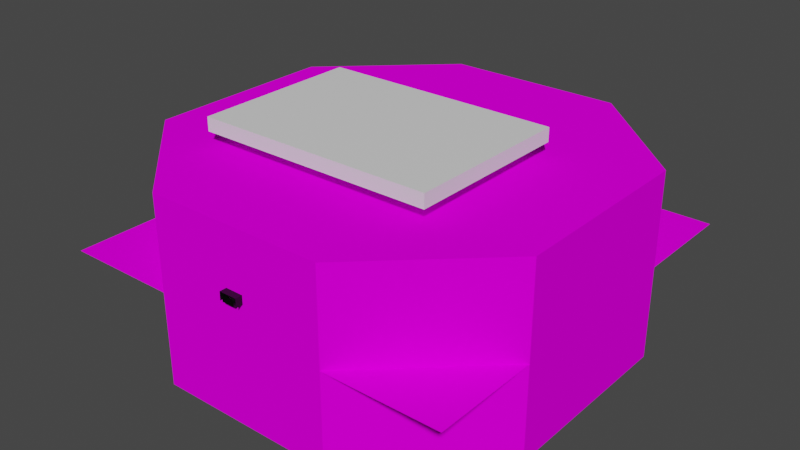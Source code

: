 # Source: C12L1.blend  (saved by Blender 3.5.10; exported with 4.5.12 LTS)
import bpy
from mathutils import Matrix  # noqa: F401  (used for matrix-valued properties, if any)

bpy.ops.wm.read_factory_settings(use_empty=True)
scene = bpy.context.scene
scene.name = 'Scene'

# ---- collections
col_collection = bpy.data.collections.new('Collection'); scene.collection.children.link(col_collection)

# ---- images (referenced by path relative to the original .blend; pixels are not part of the script)
import os
ASSET_DIR = os.environ.get("B2B_ASSET_DIR", "")  # directory of the original .blend (textures are referenced by path, not embedded)
HERE = os.path.dirname(os.path.abspath(__file__))  # packed textures are extracted next to this script under _unpacked/

def load_image(name, relpath, width, height, colorspace="sRGB"):
    """Load a texture the original file referenced (path relative to the .blend, or extracted next to this script)."""
    p = next((c for c in (os.path.join(HERE, relpath), os.path.join(ASSET_DIR, relpath)) if relpath and os.path.exists(c)), "")
    if p:
        img = bpy.data.images.load(p, check_existing=True)
        img.name = name
    else:  # same state as the original file: an image datablock whose file is absent (Cycles renders it pink)
        img = bpy.data.images.new(name, width, height)
        img.source = "FILE"
        img.filepath = "//" + (relpath or name)
    img.colorspace_settings.name = colorspace
    return img
img_tx_concrete_floor_png = load_image('tx_concrete_floor.png', 'tx_concrete_floor.png', 1024, 1024, 'sRGB')
img_basaltkit_1_png = load_image('basaltkit_1.png', 'BasaltKit/basaltkit_1.png', 1024, 1024, 'sRGB')
img_basaltkit_2_png = load_image('basaltkit_2.png', 'BasaltKit/basaltkit_2.png', 1024, 1024, 'sRGB')
img_tx_basaltfloor_png = load_image('tx_basaltfloor.png', 'tx_basaltfloor.png', 1024, 1024, 'sRGB')
img_tx_grayplank_flooring_200_png = load_image('tx_grayplank_flooring_200.png', 'tx_grayplank_flooring_200.png', 1024, 1024, 'sRGB')
img_basaltkit_4_png = load_image('basaltKit_4.png', 'BasaltKit/basaltKit_4.png', 1024, 1024, 'sRGB')

# ---- materials (node trees are filled in below, after node groups)
mat_uv_concrete = bpy.data.materials.new('uv_concrete')
mat_uv_concrete.use_transparent_shadow = False
mat_uv_basaltkit_1 = bpy.data.materials.new('uv_basaltkit_1')
mat_uv_basaltkit_1.use_transparent_shadow = False
mat_ef_sky = bpy.data.materials.new('ef_sky')
mat_ef_sky.use_transparent_shadow = False
mat_uv_basaltkit_2 = bpy.data.materials.new('uv_basaltkit_2')
mat_uv_basaltkit_2.use_transparent_shadow = False
mat_uv_flagstones_c12 = bpy.data.materials.new('uv_flagstones_c12')
mat_uv_flagstones_c12.use_transparent_shadow = False
mat_uv_planks_c12 = bpy.data.materials.new('uv_planks_c12')
mat_uv_planks_c12.use_transparent_shadow = False
mat_uv_basaltkit_4 = bpy.data.materials.new('uv_basaltkit_4')
mat_uv_basaltkit_4.use_transparent_shadow = False

# ---- node groups
ng_auto_smooth = bpy.data.node_groups.new('Auto Smooth', 'GeometryNodeTree')
_s = ng_auto_smooth.interface.new_socket(name='Geometry', in_out='OUTPUT', socket_type='NodeSocketGeometry')
_s = ng_auto_smooth.interface.new_socket(name='Geometry', in_out='INPUT', socket_type='NodeSocketGeometry')
_s = ng_auto_smooth.interface.new_socket(name='Angle', in_out='INPUT', socket_type='NodeSocketFloat')
_s.subtype = 'ANGLE'
_s.min_value = 0.0
_s.max_value = 3.142
ng_auto_smooth.is_modifier = True
_N = ng_auto_smooth.nodes; _L = ng_auto_smooth.links
n0 = _N.new('NodeGroupOutput'); n0.name = 'Group Output'; n0.location = (480, -100)
n1 = _N.new('NodeGroupInput'); n1.name = 'Group Input'; n1.location = (-420, -300)
n2 = _N.new('NodeGroupInput'); n2.name = 'Group Input.001'; n2.location = (-60, -100)
n3 = _N.new('GeometryNodeSetShadeSmooth'); n3.name = 'Set Shade Smooth'; n3.location = (120, -100)
n3.domain = 'EDGE'
n4 = _N.new('GeometryNodeSetShadeSmooth'); n4.name = 'Set Shade Smooth.001'; n4.location = (300, -100)
n5 = _N.new('GeometryNodeInputMeshEdgeAngle'); n5.name = 'Edge Angle'; n5.location = (-420, -220)
n6 = _N.new('GeometryNodeInputEdgeSmooth'); n6.name = 'Is Edge Smooth'; n6.location = (-60, -160)
n7 = _N.new('GeometryNodeInputShadeSmooth'); n7.name = 'Is Face Smooth'; n7.location = (-240, -340)
n8 = _N.new('FunctionNodeBooleanMath'); n8.name = 'Boolean Math'; n8.location = (-60, -220)
n9 = _N.new('FunctionNodeCompare'); n9.name = 'Compare'; n9.location = (-240, -180)
n9.operation = 'LESS_EQUAL'
_L.new(n5.outputs[0], n9.inputs[0])
_L.new(n4.outputs[0], n0.inputs[0])
_L.new(n1.outputs[1], n9.inputs[1])
_L.new(n9.outputs[0], n8.inputs[0])
_L.new(n7.outputs[0], n8.inputs[1])
_L.new(n2.outputs[0], n3.inputs[0])
_L.new(n6.outputs[0], n3.inputs[1])
_L.new(n3.outputs[0], n4.inputs[0])
_L.new(n8.outputs[0], n3.inputs[2])
n0.is_active_output = True

# ---- material node trees
mat_uv_concrete.use_nodes = True; mat_uv_concrete.node_tree.nodes.clear()
_N = mat_uv_concrete.node_tree.nodes; _L = mat_uv_concrete.node_tree.links
n0 = _N.new('ShaderNodeBsdfPrincipled'); n0.name = 'Principled BSDF'; n0.location = (29, 300)
n0.distribution = 'GGX'
n0.subsurface_method = 'RANDOM_WALK_SKIN'
n0.inputs[3].default_value = 1.45
n0.inputs[27].default_value = (0.0, 0.0, 0.0, 1.0)
n0.inputs[28].default_value = 1.0
n1 = _N.new('ShaderNodeOutputMaterial'); n1.name = 'Material Output'; n1.location = (319, 300)
n2 = _N.new('ShaderNodeTexImage'); n2.name = 'Image Texture'; n2.location = (-503, 91)
n2.image = img_tx_concrete_floor_png
n3 = _N.new('ShaderNodeVectorMath'); n3.name = 'Vector Math'; n3.location = (-191, 277)
n3.operation = 'MULTIPLY'
_L.new(n0.outputs[0], n1.inputs[0])
_L.new(n3.outputs[0], n0.inputs[0])
_L.new(n2.outputs[0], n3.inputs[1])
n1.is_active_output = True
mat_uv_basaltkit_1.use_nodes = True; mat_uv_basaltkit_1.node_tree.nodes.clear()
_N = mat_uv_basaltkit_1.node_tree.nodes; _L = mat_uv_basaltkit_1.node_tree.links
n0 = _N.new('ShaderNodeBsdfPrincipled'); n0.name = 'Principled BSDF'; n0.location = (29, 300)
n0.distribution = 'GGX'
n0.subsurface_method = 'RANDOM_WALK_SKIN'
n0.inputs[3].default_value = 1.45
n0.inputs[13].default_value = 0.0
n0.inputs[27].default_value = (0.0, 0.0, 0.0, 1.0)
n0.inputs[28].default_value = 1.0
n1 = _N.new('ShaderNodeOutputMaterial'); n1.name = 'Material Output'; n1.location = (319, 300)
n2 = _N.new('ShaderNodeTexImage'); n2.name = 'Image Texture'; n2.location = (-503, 91)
n2.image = img_basaltkit_1_png
_L.new(n0.outputs[0], n1.inputs[0])
_L.new(n2.outputs[0], n0.inputs[0])
n1.is_active_output = True
mat_ef_sky.use_nodes = True; mat_ef_sky.node_tree.nodes.clear()
_N = mat_ef_sky.node_tree.nodes; _L = mat_ef_sky.node_tree.links
n0 = _N.new('ShaderNodeBsdfPrincipled'); n0.name = 'Principled BSDF'; n0.location = (10, 300)
n0.distribution = 'GGX'
n0.subsurface_method = 'RANDOM_WALK_SKIN'
n0.inputs[3].default_value = 1.45
n0.inputs[27].default_value = (0.0, 0.0, 0.0, 1.0)
n0.inputs[28].default_value = 1.0
n1 = _N.new('ShaderNodeOutputMaterial'); n1.name = 'Material Output'; n1.location = (300, 300)
_L.new(n0.outputs[0], n1.inputs[0])
n1.is_active_output = True
mat_uv_basaltkit_2.use_nodes = True; mat_uv_basaltkit_2.node_tree.nodes.clear()
_N = mat_uv_basaltkit_2.node_tree.nodes; _L = mat_uv_basaltkit_2.node_tree.links
n0 = _N.new('ShaderNodeBsdfPrincipled'); n0.name = 'Principled BSDF'; n0.location = (29, 300)
n0.distribution = 'GGX'
n0.subsurface_method = 'RANDOM_WALK_SKIN'
n0.inputs[3].default_value = 1.45
n0.inputs[13].default_value = 0.0
n0.inputs[27].default_value = (0.0, 0.0, 0.0, 1.0)
n0.inputs[28].default_value = 1.0
n1 = _N.new('ShaderNodeOutputMaterial'); n1.name = 'Material Output'; n1.location = (319, 300)
n2 = _N.new('ShaderNodeTexImage'); n2.name = 'Image Texture'; n2.location = (-503, 91)
n2.image = img_basaltkit_2_png
_L.new(n0.outputs[0], n1.inputs[0])
_L.new(n2.outputs[0], n0.inputs[0])
n1.is_active_output = True
mat_uv_flagstones_c12.use_nodes = True; mat_uv_flagstones_c12.node_tree.nodes.clear()
_N = mat_uv_flagstones_c12.node_tree.nodes; _L = mat_uv_flagstones_c12.node_tree.links
n0 = _N.new('ShaderNodeBsdfPrincipled'); n0.name = 'Principled BSDF'; n0.location = (29, 300)
n0.distribution = 'GGX'
n0.subsurface_method = 'RANDOM_WALK_SKIN'
n0.inputs[3].default_value = 1.45
n0.inputs[13].default_value = 0.0
n0.inputs[27].default_value = (0.0, 0.0, 0.0, 1.0)
n0.inputs[28].default_value = 1.0
n1 = _N.new('ShaderNodeOutputMaterial'); n1.name = 'Material Output'; n1.location = (319, 300)
n2 = _N.new('ShaderNodeTexImage'); n2.name = 'Image Texture'; n2.location = (-503, 91)
n2.image = img_tx_basaltfloor_png
_L.new(n0.outputs[0], n1.inputs[0])
_L.new(n2.outputs[0], n0.inputs[0])
n1.is_active_output = True
mat_uv_planks_c12.use_nodes = True; mat_uv_planks_c12.node_tree.nodes.clear()
_N = mat_uv_planks_c12.node_tree.nodes; _L = mat_uv_planks_c12.node_tree.links
n0 = _N.new('ShaderNodeBsdfPrincipled'); n0.name = 'Principled BSDF'; n0.location = (29, 300)
n0.distribution = 'GGX'
n0.subsurface_method = 'RANDOM_WALK_SKIN'
n0.inputs[3].default_value = 1.45
n0.inputs[13].default_value = 0.0
n0.inputs[27].default_value = (0.0, 0.0, 0.0, 1.0)
n0.inputs[28].default_value = 1.0
n1 = _N.new('ShaderNodeOutputMaterial'); n1.name = 'Material Output'; n1.location = (319, 300)
n2 = _N.new('ShaderNodeTexImage'); n2.name = 'Image Texture'; n2.location = (-831, 91)
n2.image = img_tx_grayplank_flooring_200_png
n3 = _N.new('ShaderNodeVectorMath'); n3.name = 'Vector Math'; n3.location = (-401, 292)
n3.operation = 'MULTIPLY'
n4 = _N.new('ShaderNodeRGB'); n4.name = 'RGB'; n4.location = (-766, 312)
n4.outputs[0].default_value = (0.02416, 0.0185, 0.01681, 1.0)
_L.new(n0.outputs[0], n1.inputs[0])
_L.new(n3.outputs[0], n0.inputs[0])
_L.new(n2.outputs[0], n3.inputs[0])
_L.new(n4.outputs[0], n3.inputs[1])
n1.is_active_output = True
mat_uv_basaltkit_4.use_nodes = True; mat_uv_basaltkit_4.node_tree.nodes.clear()
_N = mat_uv_basaltkit_4.node_tree.nodes; _L = mat_uv_basaltkit_4.node_tree.links
n0 = _N.new('ShaderNodeBsdfPrincipled'); n0.name = 'Principled BSDF'; n0.location = (29, 300)
n0.distribution = 'GGX'
n0.subsurface_method = 'RANDOM_WALK_SKIN'
n0.inputs[3].default_value = 1.45
n0.inputs[13].default_value = 0.0
n0.inputs[27].default_value = (0.0, 0.0, 0.0, 1.0)
n0.inputs[28].default_value = 1.0
n1 = _N.new('ShaderNodeOutputMaterial'); n1.name = 'Material Output'; n1.location = (319, 300)
n2 = _N.new('ShaderNodeTexImage'); n2.name = 'Image Texture'; n2.location = (-503, 91)
n2.image = img_basaltkit_4_png
_L.new(n0.outputs[0], n1.inputs[0])
_L.new(n2.outputs[0], n0.inputs[0])
n1.is_active_output = True

# ---- world
world_world = bpy.data.worlds.new('World'); scene.world = world_world
world_world.use_nodes = True; world_world.node_tree.nodes.clear()
_N = world_world.node_tree.nodes; _L = world_world.node_tree.links
n0 = _N.new('ShaderNodeOutputWorld'); n0.name = 'World Output'; n0.location = (300, 300)
n1 = _N.new('ShaderNodeBackground'); n1.name = 'Background'; n1.location = (10, 300)
n1.inputs[0].default_value = (0.05088, 0.05088, 0.05088, 1.0)
_L.new(n1.outputs[0], n0.inputs[0])
n0.is_active_output = True
world_world.color = (0.05088, 0.05088, 0.05088)
world_world.use_sun_shadow = False
world_world.sun_shadow_jitter_overblur = 0.0

# ---- meshes
me_plane_021 = bpy.data.meshes.new('Plane.021')
me_plane_021.from_pydata([(-7.0, 8.0, 0.0), (7.0, 8.0, 0.0), (-7.0, 8.0, 4.088), (-6.464, 8.0, 6.088), (-5.0, 8.0, 7.552), (-3.0, 8.0, 8.088), (3.0, 8.0, 8.088), (5.0, 8.0, 7.552), (6.464, 8.0, 6.088), (7.0, 8.0, 4.088), (-7.0, 0.0, 0.0), (7.0, 0.0, 0.0), (-7.0, 0.0, 4.088), (-6.464, 0.0, 6.088), (-5.0, 0.0, 7.552), (-3.0, -7.629e-06, 8.088), (3.0, 0.0, 8.088), (5.0, 0.0, 7.552), (6.464, 0.0, 6.088), (7.0, 0.0, 4.088), (-10.0, 8.0, 0.0), (10.0, 8.0, 0.0), (-10.0, 8.0, 9.552), (10.0, 8.0, 9.552), (-10.0, 0.0, 0.0), (10.0, 0.0, 0.0), (-10.0, 0.0, 9.552), (10.0, 0.0, 9.552)], [], [(9, 19, 18, 8), (6, 16, 15, 5), (3, 13, 12, 2), (1, 11, 19, 9), (7, 17, 16, 6), (4, 14, 13, 3), (0, 10, 11, 1), (8, 18, 17, 7), (5, 15, 14, 4), (2, 12, 10, 0), (9, 21, 1), (9, 8, 21), (2, 20, 3), (2, 0, 20), (22, 3, 20), (8, 23, 21), (22, 4, 3), (7, 23, 8), (22, 5, 4), (6, 23, 7), (22, 6, 5), (22, 23, 6), (23, 22, 26, 27), (21, 23, 27, 25), (22, 20, 24, 26)])
me_plane_021.polygons.foreach_set('use_smooth', [1, 1, 1, 1, 1, 1, 1, 1, 1, 1, 0, 0, 0, 0, 0, 0, 0, 0, 0, 0, 0, 0, 0, 0, 0])
_uv = me_plane_021.uv_layers.new(name='UVMap')
_uv.uv.foreach_set('vector', [2.357, -0.2181, -5.643, -0.2181, -5.643, 1.782, 2.357, 1.782, 3.583, 2.357, 3.583, -5.643, -2.417, -5.643, -2.417, 2.357, 2.357, 1.782, -5.643, 1.782, -5.643, -0.2181, 2.357, -0.2181, 2.357, -4.306, -5.643, -4.306, -5.643, -0.2181, 2.357, -0.2181, 5.583, 2.357, 5.583, -5.643, 3.583, -5.643, 3.583, 2.357, 2.357, 3.246, -5.643, 3.246, -5.643, 1.782, 2.357, 1.782, -6.417, 2.357, -6.417, -5.643, 7.583, -5.643, 7.583, 2.357, 7.047, 2.357, 7.047, -5.643, 5.583, -5.643, 5.583, 2.357, -2.417, 2.357, -2.417, -5.643, -4.417, -5.643, -4.417, 2.357, 2.357, -0.2181, -5.643, -0.2181, -5.643, -4.306, 2.357, -4.306, 7.583, -0.2181, 10.58, -4.306, 7.583, -4.306, 7.583, -0.2181, 7.047, 1.782, 10.58, -4.306, -6.417, -0.2181, -9.417, -4.306, -5.881, 1.782, -6.417, -0.2181, -6.417, -4.306, -9.417, -4.306, -9.417, 5.246, -5.881, 1.782, -9.417, -4.306, 7.047, 1.782, 10.58, 5.246, 10.58, -4.306, -9.417, 5.246, -4.417, 3.246, -5.881, 1.782, 5.583, 3.246, 10.58, 5.246, 7.047, 1.782, -9.417, 5.246, -2.417, 3.782, -4.417, 3.246, 3.583, 3.782, 10.58, 5.246, 5.583, 3.246, -9.417, 5.246, 3.583, 3.782, -2.417, 3.782, -9.417, 5.246, 10.58, 5.246, 3.583, 3.782, 10.58, 2.357, -9.417, 2.357, -9.417, -5.643, 10.58, -5.643, 2.357, -4.306, 2.357, 5.246, -5.643, 5.246, -5.643, -4.306, 2.357, 5.246, 2.357, -4.306, -5.643, -4.306, -5.643, 5.246])
_ca = me_plane_021.color_attributes.new('Attribute', 'BYTE_COLOR', 'CORNER')
_ca.data.foreach_set('color', [1.0, 1.0, 1.0, 1.0, 1.0, 1.0, 1.0, 1.0, 1.0, 1.0, 1.0, 1.0, 1.0, 1.0, 1.0, 1.0, 1.0, 1.0, 1.0, 1.0, 1.0, 1.0, 1.0, 1.0, 1.0, 1.0, 1.0, 1.0, 1.0, 1.0, 1.0, 1.0, 1.0, 1.0, 1.0, 1.0, 1.0, 1.0, 1.0, 1.0, 1.0, 1.0, 1.0, 1.0, 1.0, 1.0, 1.0, 1.0, 1.0, 1.0, 1.0, 1.0, 1.0, 1.0, 1.0, 1.0, 1.0, 1.0, 1.0, 1.0, 1.0, 1.0, 1.0, 1.0, 1.0, 1.0, 1.0, 1.0, 1.0, 1.0, 1.0, 1.0, 1.0, 1.0, 1.0, 1.0, 1.0, 1.0, 1.0, 1.0, 1.0, 1.0, 1.0, 1.0, 1.0, 1.0, 1.0, 1.0, 1.0, 1.0, 1.0, 1.0, 1.0, 1.0, 1.0, 1.0, 1.0, 1.0, 1.0, 1.0, 1.0, 1.0, 1.0, 1.0, 1.0, 1.0, 1.0, 1.0, 1.0, 1.0, 1.0, 1.0, 1.0, 1.0, 1.0, 1.0, 1.0, 1.0, 1.0, 1.0, 1.0, 1.0, 1.0, 1.0, 1.0, 1.0, 1.0, 1.0, 1.0, 1.0, 1.0, 1.0, 1.0, 1.0, 1.0, 1.0, 1.0, 1.0, 1.0, 1.0, 1.0, 1.0, 1.0, 1.0, 1.0, 1.0, 1.0, 1.0, 1.0, 1.0, 1.0, 1.0, 1.0, 1.0, 1.0, 1.0, 1.0, 1.0, 1.0, 1.0, 1.0, 1.0, 1.0, 1.0, 1.0, 1.0, 1.0, 1.0, 1.0, 1.0, 1.0, 1.0, 1.0, 1.0, 1.0, 1.0, 1.0, 1.0, 1.0, 1.0, 1.0, 1.0, 1.0, 1.0, 1.0, 1.0, 1.0, 1.0, 1.0, 1.0, 1.0, 1.0, 1.0, 1.0, 1.0, 1.0, 1.0, 1.0, 1.0, 1.0, 1.0, 1.0, 1.0, 1.0, 1.0, 1.0, 1.0, 1.0, 1.0, 1.0, 1.0, 1.0, 1.0, 1.0, 1.0, 1.0, 1.0, 1.0, 1.0, 1.0, 1.0, 1.0, 1.0, 1.0, 1.0, 1.0, 1.0, 1.0, 1.0, 1.0, 1.0, 1.0, 1.0, 1.0, 1.0, 1.0, 1.0, 1.0, 1.0, 1.0, 1.0, 1.0, 1.0, 1.0, 1.0, 1.0, 1.0, 1.0, 1.0, 1.0, 1.0, 1.0, 1.0, 1.0, 1.0, 1.0, 1.0, 1.0, 1.0, 1.0, 1.0, 1.0, 1.0, 1.0, 1.0, 1.0, 1.0, 1.0, 1.0, 1.0, 1.0, 1.0, 1.0, 1.0, 1.0, 1.0, 1.0, 1.0, 1.0, 1.0, 1.0, 1.0, 1.0, 1.0, 1.0, 1.0, 1.0, 1.0, 1.0, 1.0, 1.0, 1.0, 1.0, 1.0, 1.0, 1.0, 1.0, 1.0, 1.0, 1.0, 1.0, 1.0, 1.0, 1.0, 1.0, 1.0, 1.0, 1.0, 1.0, 1.0, 1.0, 1.0, 1.0, 1.0, 1.0, 1.0, 1.0, 1.0, 1.0, 1.0, 1.0, 1.0, 1.0, 1.0, 1.0, 1.0, 1.0, 1.0, 1.0, 1.0, 1.0, 1.0, 1.0, 1.0, 1.0, 1.0, 1.0, 1.0, 1.0, 1.0, 1.0, 1.0, 1.0, 1.0, 1.0, 1.0, 1.0, 1.0, 1.0, 1.0, 1.0, 1.0])
me_plane_021.materials.append(mat_uv_concrete)
me_plane_021.use_paint_bone_selection = False
me_plane_021.use_paint_mask_vertex = True
me_plane_021.update()
me_plane = bpy.data.meshes.new('Plane')
me_plane.from_pydata([(-10.0, 0.0, 0.0), (10.0, 0.0, 0.0), (100.0, 0.0, -64.0), (-10.0, 0.0, 69.0), (-100.0, 0.0, 69.0), (10.0, 0.0, 69.0), (100.0, 0.0, 69.0), (-10.0, 0.0, 78.55), (-100.0, 0.0, 78.55), (10.0, 0.0, 78.55), (100.0, 0.0, 78.55), (-10.0, 0.0, 142.6), (-100.0, 0.0, 142.6), (10.0, 0.0, 142.6), (100.0, 0.0, 142.6), (-100.0, 456.0, 142.6), (100.0, 456.0, 142.6), (-100.0, 0.0, -64.0), (-100.0, 456.0, -64.0), (100.0, 456.0, -64.0), (-36.79, 130.4, 142.6), (53.26, 146.6, 142.6), (46.57, 236.4, 142.6), (-44.75, 258.9, 142.6), (-98.35, 180.3, 142.6), (-36.79, 130.4, 158.6), (53.26, 146.6, 158.6), (46.57, 236.4, 158.6), (-44.75, 258.9, 158.6), (-98.35, 180.3, 158.6), (-139.8, 102.7, 158.6), (127.2, 102.7, 158.6), (127.2, 290.4, 158.6), (-139.8, 290.4, 158.6), (127.2, 102.7, 173.8), (127.2, 290.4, 173.8), (-139.8, 290.4, 173.8), (-139.8, 102.7, 173.8), (228.0, 336.0, 142.6), (228.0, 120.0, 142.6), (-228.0, 120.0, 142.6), (-228.0, 336.0, 142.6), (-228.0, 120.0, -64.0), (-228.0, 336.0, -64.0), (228.0, 336.0, -64.0), (228.0, 120.0, -64.0)], [], [(1, 5, 6, 2), (17, 4, 3, 0), (0, 3, 5, 1), (5, 9, 10, 6), (4, 8, 7, 3), (9, 7, 11, 13), (9, 13, 14, 10), (8, 12, 11, 7), (21, 22, 16), (40, 12, 17, 42), (38, 16, 19, 44), (16, 15, 18, 19), (42, 17, 2, 45), (39, 14, 21), (23, 24, 15), (24, 23, 28, 29), (14, 12, 20), (21, 14, 20), (41, 15, 24), (12, 24, 20), (15, 16, 23), (16, 22, 23), (26, 25, 30, 31), (22, 21, 26, 27), (20, 24, 29, 25), (23, 22, 27, 28), (21, 20, 25, 26), (32, 31, 34, 35), (29, 28, 33, 30), (27, 26, 31, 32), (25, 29, 30), (28, 27, 32, 33), (36, 35, 34, 37), (33, 32, 35, 36), (31, 30, 37, 34), (30, 33, 36, 37), (0, 1, 2, 17), (12, 40, 24), (40, 41, 24), (16, 38, 21), (38, 39, 21), (18, 43, 44, 19), (43, 42, 45, 44), (14, 39, 45, 2), (39, 38, 44, 45), (15, 41, 43, 18), (41, 40, 42, 43)])
me_plane.polygons.foreach_set('material_index', [0, 0, 0, 0, 0, 0, 0, 0, 0, 0, 0, 0, 0, 0, 0, 0, 0, 0, 0, 0, 0, 0, 1, 0, 0, 0, 0, 1, 1, 1, 1, 1, 1, 1, 1, 1, 0, 0, 0, 0, 0, 0, 0, 0, 0, 0, 0])
_uv = me_plane.uv_layers.new(name='UVMap')
_uv.uv.foreach_set('vector', [0.7586, -1.086, 0.7586, -0.008267, 2.165, -0.008267, 2.165, -2.086, -0.9602, -2.086, -0.9602, -0.008267, 0.4461, -0.008267, 0.4461, -1.086, 0.4461, -1.086, 0.4461, -0.008267, 0.7586, -0.008267, 0.7586, -1.086, 0.7586, -0.008267, 0.7586, 0.141, 2.165, 0.141, 2.165, -0.008267, -0.9602, -0.008267, -0.9602, 0.141, 0.4461, 0.141, 0.4461, -0.008267, 0.7586, 0.141, 0.4461, 0.141, 0.4461, 1.141, 0.7586, 1.141, 0.7586, 0.141, 0.7586, 1.141, 2.165, 1.141, 2.165, 0.141, -0.9602, 0.141, -0.9602, 1.141, 0.4461, 1.141, 0.4461, 0.141, 1.434, 0.142, 1.33, 1.546, 2.165, 4.976, -2.96, 1.141, -0.9602, 1.141, -0.9602, -2.086, -2.96, -2.086, 4.165, 1.141, 2.165, 1.141, 2.165, -2.086, 4.165, -2.086, 2.165, 1.141, -0.9602, 1.141, -0.9602, -2.086, 2.165, -2.086, -2.96, -0.2737, -0.9602, -2.149, 2.165, -2.149, 4.165, -0.2737, 4.165, -0.2737, 2.165, -2.149, 1.434, 0.142, -0.09691, 1.897, -0.9343, 0.6692, -0.9602, 4.976, 0.6692, 1.141, 1.897, 1.141, 1.897, 1.391, 0.6692, 1.391, 2.165, -2.149, -0.9602, -2.149, 0.02753, -0.1113, 1.434, 0.142, 2.165, -2.149, 0.02753, -0.1113, -2.96, 3.101, -0.9602, 4.976, -0.9343, 0.6692, -0.9602, -2.149, -0.9343, 0.6692, 0.02753, -0.1113, -0.9602, 4.976, 2.165, 4.976, -0.09691, 1.897, 2.165, 4.976, 1.33, 1.546, -0.09691, 1.897, 1.434, 0.142, 0.02753, -0.1113, -1.582, -0.5446, 2.59, -0.5446, 1.546, 1.141, 0.142, 1.141, 0.142, 1.391, 1.546, 1.391, 0.02753, 1.141, -0.9343, 1.141, -0.9343, 1.391, 0.02753, 1.391, -0.09691, 1.141, 1.33, 1.141, 1.33, 1.391, -0.09691, 1.391, 1.434, 1.141, 0.02753, 1.141, 0.02753, 1.391, 1.434, 1.391, 2.389, 1.391, -0.5446, 1.391, -0.5446, 1.63, 2.389, 1.63, -0.9343, 0.6692, -0.09691, 1.897, -1.582, 2.389, -1.582, -0.5446, 1.33, 1.546, 1.434, 0.142, 2.59, -0.5446, 2.59, 2.389, 0.02753, -0.1113, -0.9343, 0.6692, -1.582, -0.5446, -0.09691, 1.897, 1.33, 1.546, 2.59, 2.389, -1.582, 2.389, -1.582, 2.389, 2.59, 2.389, 2.59, -0.5446, -1.582, -0.5446, -1.582, 1.391, 2.59, 1.391, 2.59, 1.63, -1.582, 1.63, 2.59, 1.391, -1.582, 1.391, -1.582, 1.63, 2.59, 1.63, -0.5446, 1.391, 2.389, 1.391, 2.389, 1.63, -0.5446, 1.63, 0.4461, -1.086, 0.7586, -1.086, 2.165, -2.086, -0.9602, -2.086, -0.9602, -2.149, -2.96, -0.2737, -0.9343, 0.6692, -2.96, -0.2737, -2.96, 3.101, -0.9343, 0.6692, 2.165, 4.976, 4.165, 3.101, 1.434, 0.142, 4.165, 3.101, 4.165, -0.2737, 1.434, 0.142, -0.9602, 4.976, -2.96, 3.101, 4.165, 3.101, 2.165, 4.976, -2.96, 3.101, -2.96, -0.2737, 4.165, -0.2737, 4.165, 3.101, 2.165, 1.141, 4.165, 1.141, 4.165, -2.086, 2.165, -2.086, -0.2737, 1.141, 3.101, 1.141, 3.101, -2.086, -0.2737, -2.086, -0.9602, 1.141, -2.96, 1.141, -2.96, -2.086, -0.9602, -2.086, 3.101, 1.141, -0.2737, 1.141, -0.2737, -2.086, 3.101, -2.086])
me_plane.materials.append(mat_uv_basaltkit_1)
me_plane.materials.append(mat_ef_sky)
me_plane.update()
me_plane_001 = bpy.data.meshes.new('Plane.001')
me_plane_001.from_pydata([(228.0, 456.0, 0.0), (-228.0, 456.0, 0.0), (-228.0, 0.0, 0.0), (228.0, 0.0, 0.0)], [], [(1, 2, 3, 0)])
_uv = me_plane_001.uv_layers.new(name='UVMap')
_uv.uv.foreach_set('vector', [-227.5, 228.5, -227.5, -227.5, 228.5, -227.5, 228.5, 228.5])
me_plane_001.materials.append(mat_uv_basaltkit_1)
me_plane_001.materials.append(mat_ef_sky)
me_plane_001.update()
me_bridge_pillar = bpy.data.meshes.new('Bridge_Pillar')
me_bridge_pillar.from_pydata([(6.0, -6.0, 0.0), (-6.0, -6.0, 0.0), (-7.0, 7.0, -5.0), (7.0, 7.0, -5.0), (7.0, -7.0, -5.0), (-7.0, -7.0, -5.0), (-7.0, -7.0, -69.0), (-7.0, 7.0, -69.0), (7.0, 7.0, -69.0), (7.0, -7.0, -69.0), (6.0, -8.0, -2.0), (6.0, -8.0, 2.0), (6.0, -6.0, -2.0), (6.0, -6.0, 2.0), (8.0, -8.0, -2.0), (8.0, -8.0, 2.0), (8.0, -6.0, -2.0), (8.0, -6.0, 2.0), (7.0, -7.0, -4.0), (6.0, 6.0, -2.0), (6.0, 6.0, 2.0), (6.0, 8.0, -2.0), (6.0, 8.0, 2.0), (8.0, 6.0, -2.0), (8.0, 6.0, 2.0), (8.0, 8.0, -2.0), (8.0, 8.0, 2.0), (7.0, 7.0, -4.0), (-8.0, -8.0, -2.0), (-8.0, -8.0, 2.0), (-8.0, -6.0, -2.0), (-8.0, -6.0, 2.0), (-6.0, -8.0, -2.0), (-6.0, -8.0, 2.0), (-6.0, -6.0, -2.0), (-6.0, -6.0, 2.0), (-7.0, -7.0, -4.0), (-8.0, 6.0, -2.0), (-8.0, 6.0, 2.0), (-8.0, 8.0, -2.0), (-8.0, 8.0, 2.0), (-6.0, 6.0, -2.0), (-6.0, 6.0, 2.0), (-6.0, 8.0, -2.0), (-6.0, 8.0, 2.0), (-7.0, 7.0, -4.0), (-7.0, 7.0, 0.0), (7.0, 7.0, 0.0), (-7.0, -7.0, 0.0), (7.0, -7.0, 0.0), (-6.0, -6.0, -5.0), (6.0, -6.0, -5.0), (-7.0, 7.0, -6.25), (-7.0, -7.0, -6.25), (7.0, 7.0, -10.0), (-7.0, -7.0, -10.0), (-7.0, 7.0, -10.0), (7.0, -7.0, -10.0), (-7.0, 2.0, -10.0), (-6.0, -2.0, -10.0), (-6.0, 2.0, -6.25), (-7.0, 2.0, -6.25), (-7.0, -2.0, -6.25), (-7.0, -2.0, -10.0), (-6.0, 6.0, -10.0), (-6.0, -6.0, -10.0), (6.0, -6.0, -10.0), (-6.0, 6.0, -6.25), (-6.0, -6.0, -6.25), (-6.0, 2.0, -10.0), (-6.0, -2.0, -6.25), (6.0, 6.0, 0.0), (6.0, 6.0, -5.0), (-6.0, 6.0, 0.0), (-6.0, 6.0, -5.0), (6.0, 6.0, -10.0)], [], [(1, 0, 51, 50), (73, 1, 50, 74), (49, 4, 3, 47), (6, 7, 8, 9), (4, 57, 54, 3), (5, 53, 55, 57, 4), (3, 54, 56, 52, 2), (47, 3, 2, 46), (49, 48, 5, 4), (10, 11, 13, 12), (12, 13, 17, 16), (16, 17, 15, 14), (14, 15, 11, 10), (17, 13, 11, 15), (12, 16, 18), (16, 14, 18), (14, 10, 18), (10, 12, 18), (19, 20, 22, 21), (21, 22, 26, 25), (25, 26, 24, 23), (23, 24, 20, 19), (26, 22, 20, 24), (21, 25, 27), (25, 23, 27), (23, 19, 27), (19, 21, 27), (28, 29, 31, 30), (30, 31, 35, 34), (34, 35, 33, 32), (32, 33, 29, 28), (35, 31, 29, 33), (30, 34, 36), (34, 32, 36), (32, 28, 36), (28, 30, 36), (37, 38, 40, 39), (39, 40, 44, 43), (43, 44, 42, 41), (41, 42, 38, 37), (44, 40, 38, 42), (39, 43, 45), (43, 41, 45), (41, 37, 45), (37, 39, 45), (73, 71, 47, 46), (1, 73, 46, 48), (71, 0, 49, 47), (0, 1, 48, 49), (0, 71, 72, 51), (48, 46, 2, 5), (53, 5, 2, 52, 62, 61), (58, 63, 59, 69), (56, 54, 8, 7), (58, 56, 7), (57, 55, 6, 9), (54, 57, 9, 8), (70, 59, 63, 62), (60, 61, 58, 69), (70, 62, 61, 60), (52, 56, 58, 61), (53, 62, 63, 55), (55, 63, 6), (63, 58, 7, 6), (70, 68, 65, 59), (51, 72, 75, 66), (51, 66, 65, 68, 50), (67, 74, 60), (50, 68, 70), (74, 50, 70, 60), (67, 60, 69, 64), (64, 69, 59, 65, 66, 75), (71, 73, 74, 72), (72, 74, 64, 75)])
me_bridge_pillar.polygons.foreach_set('material_index', [1, 1, 1, 0, 1, 1, 1, 1, 1, 1, 1, 1, 1, 0, 0, 0, 0, 0, 1, 1, 1, 1, 0, 0, 0, 0, 0, 1, 1, 1, 1, 0, 0, 0, 0, 0, 1, 1, 1, 1, 0, 0, 0, 0, 0, 0, 0, 0, 0, 1, 1, 1, 2, 0, 0, 0, 0, 1, 1, 1, 1, 1, 0, 0, 1, 1, 1, 1, 1, 1, 1, 2, 1, 1])
_uv = me_bridge_pillar.uv_layers.new(name='UVMap')
_uv.uv.foreach_set('vector', [-0.7, 1.0, 1.7, 1.0, 1.7, 0.0, -0.7, 0.0, -2.546, 1.0, -0.7, 1.0, -0.7, 0.0, -2.546, 0.0, 2.8, 1.0, 2.8, 0.0, 5.6, 0.0, 5.6, 1.0, 0.0003442, -12.8, 0.0003442, -15.6, 2.8, -15.6, 2.8, -12.8, 2.8, 0.0, 2.8, -0.9947, 5.6, -0.9947, 5.6, 0.0, 0.0003442, 0.0, 0.0003442, -0.25, 0.0003442, -1.006, 2.8, -0.9947, 2.8, 0.0, -5.6, 0.0, -5.6, -0.9947, -2.8, -0.9947, -2.8, -0.25, -2.8, 0.0, -5.6, 1.0, -5.6, 0.0, -2.8, 0.0, -2.8, 1.0, 2.8, 1.0, 0.0003442, 1.0, 0.0003442, 0.0, 2.8, 0.0, -1.1, 0.1984, -1.1, 0.9984, -0.7, 0.9984, -0.7, 0.1984, 1.7, 0.1984, 1.7, 0.9984, 2.1, 0.9984, 2.1, 0.1984, -0.7, 0.1984, -0.7, 0.9984, -1.1, 0.9984, -1.1, 0.1984, 2.1, 0.1984, 2.1, 0.9984, 1.7, 0.9984, 1.7, 0.1984, 0.75, 0.75, 0.25, 0.75, 0.25, 0.25, 0.75, 0.25, 0.25, 0.2407, 0.75, 0.2407, 0.5, -0.2593, 0.75, 0.2407, 0.25, 0.2407, 0.5, -0.2593, 0.75, 0.2407, 0.25, 0.2407, 0.5, -0.2593, 0.25, 0.2407, 0.75, 0.2407, 0.5, -0.2593, 1.7, 0.1984, 1.7, 0.9984, 2.1, 0.9984, 2.1, 0.1984, 1.7, 0.1984, 1.7, 0.9984, 2.1, 0.9984, 2.1, 0.1984, 2.1, 0.1984, 2.1, 0.9984, 1.7, 0.9984, 1.7, 0.1984, 2.1, 0.1984, 2.1, 0.9984, 1.7, 0.9984, 1.7, 0.1984, 0.75, 0.75, 0.25, 0.75, 0.25, 0.25, 0.75, 0.25, 0.25, 0.2407, 0.75, 0.2407, 0.5, -0.2593, 0.75, 0.2407, 0.25, 0.2407, 0.5, -0.2593, 0.75, 0.2407, 0.25, 0.2407, 0.5, -0.2593, 0.25, 0.2407, 0.75, 0.2407, 0.5, -0.2593, -1.1, 0.1984, -1.1, 0.9984, -0.7, 0.9984, -0.7, 0.1984, -1.1, 0.1984, -1.1, 0.9984, -0.7, 0.9984, -0.7, 0.1984, -0.7, 0.1984, -0.7, 0.9984, -1.1, 0.9984, -1.1, 0.1984, -0.7, 0.1984, -0.7, 0.9984, -1.1, 0.9984, -1.1, 0.1984, 0.75, 0.75, 0.25, 0.75, 0.25, 0.25, 0.75, 0.25, 0.25, 0.2407, 0.75, 0.2407, 0.5, -0.2593, 0.75, 0.2407, 0.25, 0.2407, 0.5, -0.2593, 0.75, 0.2407, 0.25, 0.2407, 0.5, -0.2593, 0.25, 0.2407, 0.75, 0.2407, 0.5, -0.2593, 1.7, 0.1984, 1.7, 0.9984, 2.1, 0.9984, 2.1, 0.1984, -1.1, 0.1984, -1.1, 0.9984, -0.7, 0.9984, -0.7, 0.1984, 2.1, 0.1984, 2.1, 0.9984, 1.7, 0.9984, 1.7, 0.1984, -0.7, 0.1984, -0.7, 0.9984, -1.1, 0.9984, -1.1, 0.1984, 0.75, 0.75, 0.25, 0.75, 0.25, 0.25, 0.75, 0.25, 0.25, 0.2407, 0.75, 0.2407, 0.5, -0.2593, 0.75, 0.2407, 0.25, 0.2407, 0.5, -0.2593, 0.75, 0.2407, 0.25, 0.2407, 0.5, -0.2593, 0.25, 0.2407, 0.75, 0.2407, 0.5, -0.2593, 0.2003, 3.6, 2.6, 3.6, 2.8, 3.8, 0.0003442, 3.8, 0.2003, 1.2, 0.2003, 3.6, 0.0003442, 3.8, 0.0003442, 1.0, 2.6, 3.6, 2.6, 1.2, 2.8, 1.0, 2.8, 3.8, 2.6, 1.2, 0.2003, 1.2, 0.0003442, 1.0, 2.8, 1.0, 1.7, 1.0, 3.805, 1.0, 3.805, 0.0, 1.7, 0.0, 0.0003442, 1.0, -2.8, 1.0, -2.8, 0.0, 0.0003442, 0.0, -2.8, -0.25, -2.8, 0.0, 0.0003449, 0.0, 0.0003449, -0.25, -1.8, -0.25, -0.9997, -0.25, -2.536, 2.01, -2.536, -0.01035, -2.031, -0.01035, -2.031, 2.01, -2.8, -1.0, -5.6, -1.012, -5.6, -12.8, -2.8, -12.8, -1.8, -1.002, -2.8, -1.0, -2.8, -12.8, 2.8, -0.9947, 0.0003442, -1.006, 0.0003442, -12.8, 2.8, -12.8, 5.6, -1.012, 2.8, -1.0, 2.8, -12.8, 5.6, -12.8, 0.1, 0.75, 0.1, 0.0, 0.3, 0.0, 0.3, 0.75, 0.9, 0.75, 0.7, 0.75, 0.7, 0.0, 0.9, 0.0, 0.6, 0.1, 0.4, 0.1, 0.4, 0.9, 0.6, 0.9, 0.0003449, -0.25, 0.0003449, -1.0, -0.9997, -1.0, -0.9997, -0.25, -2.8, -0.25, -1.8, -0.25, -1.8, -1.0, -2.8, -1.0, 0.0003442, -1.006, -0.9997, -1.004, 0.0003442, -12.8, -0.9997, -1.004, -1.8, -1.002, -2.8, -12.8, 0.0003442, -12.8, 0.8014, 0.75, 0.001366, 0.75, 0.001366, 5.96e-08, 0.8014, 5.96e-08, 1.7, 0.0, 3.805, 0.0, 3.805, -1.0, 1.7, -1.0, 1.7, 0.0, 1.7, -1.0, -0.7, -1.0, -0.7, -0.25, -0.7, 0.0, 2.401, 0.75, 2.401, 1.0, 1.601, 0.75, 0.001366, 1.0, 0.001366, 0.75, 0.8014, 0.75, 2.401, 1.0, 0.001366, 1.0, 0.8014, 0.75, 1.601, 0.75, 2.401, 0.75, 1.601, 0.75, 1.601, 5.96e-08, 2.401, 5.96e-08, 1.0, 7.0, 1.0, 5.0, 1.0, 3.0, 1.0, 1.0, 7.0, 1.0, 7.0, 7.0, 3.805, 1.0, 6.205, 1.0, 6.205, 0.0, 3.805, 0.0, 3.805, 0.0, 6.205, 0.0, 6.205, -1.0, 3.805, -1.0])
_ca = me_bridge_pillar.color_attributes.new('Attribute', 'BYTE_COLOR', 'CORNER')
_ca.data.foreach_set('color', [1.0, 1.0, 1.0, 1.0, 1.0, 1.0, 1.0, 1.0, 1.0, 1.0, 1.0, 1.0, 1.0, 1.0, 1.0, 1.0, 1.0, 1.0, 1.0, 1.0, 1.0, 1.0, 1.0, 1.0, 1.0, 1.0, 1.0, 1.0, 1.0, 1.0, 1.0, 1.0, 1.0, 1.0, 1.0, 1.0, 1.0, 1.0, 1.0, 1.0, 1.0, 1.0, 1.0, 1.0, 1.0, 1.0, 1.0, 1.0, 1.0, 1.0, 1.0, 1.0, 1.0, 1.0, 1.0, 1.0, 1.0, 1.0, 1.0, 1.0, 1.0, 1.0, 1.0, 1.0, 1.0, 1.0, 1.0, 1.0, 1.0, 1.0, 1.0, 1.0, 1.0, 1.0, 1.0, 1.0, 1.0, 1.0, 1.0, 1.0, 1.0, 1.0, 1.0, 1.0, 1.0, 1.0, 1.0, 1.0, 1.0, 1.0, 1.0, 1.0, 1.0, 1.0, 1.0, 1.0, 1.0, 1.0, 1.0, 1.0, 1.0, 1.0, 1.0, 1.0, 1.0, 1.0, 1.0, 1.0, 1.0, 1.0, 1.0, 1.0, 1.0, 1.0, 1.0, 1.0, 1.0, 1.0, 1.0, 1.0, 1.0, 1.0, 1.0, 1.0, 1.0, 1.0, 1.0, 1.0, 1.0, 1.0, 1.0, 1.0, 1.0, 1.0, 1.0, 1.0, 1.0, 1.0, 1.0, 1.0, 1.0, 1.0, 1.0, 1.0, 1.0, 1.0, 1.0, 1.0, 1.0, 1.0, 1.0, 1.0, 1.0, 1.0, 1.0, 1.0, 1.0, 1.0, 1.0, 1.0, 1.0, 1.0, 1.0, 1.0, 1.0, 1.0, 1.0, 1.0, 1.0, 1.0, 1.0, 1.0, 1.0, 1.0, 1.0, 1.0, 1.0, 1.0, 1.0, 1.0, 1.0, 1.0, 1.0, 1.0, 1.0, 1.0, 1.0, 1.0, 1.0, 1.0, 1.0, 1.0, 1.0, 1.0, 1.0, 1.0, 1.0, 1.0, 1.0, 1.0, 1.0, 1.0, 1.0, 1.0, 1.0, 1.0, 1.0, 1.0, 1.0, 1.0, 1.0, 1.0, 1.0, 1.0, 1.0, 1.0, 1.0, 1.0, 1.0, 1.0, 1.0, 1.0, 1.0, 1.0, 1.0, 1.0, 1.0, 1.0, 1.0, 1.0, 1.0, 1.0, 1.0, 1.0, 1.0, 1.0, 1.0, 1.0, 1.0, 1.0, 1.0, 1.0, 1.0, 1.0, 1.0, 1.0, 1.0, 1.0, 1.0, 1.0, 1.0, 1.0, 1.0, 1.0, 1.0, 1.0, 1.0, 1.0, 1.0, 1.0, 1.0, 1.0, 1.0, 1.0, 1.0, 1.0, 1.0, 1.0, 1.0, 1.0, 1.0, 1.0, 1.0, 1.0, 1.0, 1.0, 1.0, 1.0, 1.0, 1.0, 1.0, 1.0, 1.0, 1.0, 1.0, 1.0, 1.0, 1.0, 1.0, 1.0, 1.0, 1.0, 1.0, 1.0, 1.0, 1.0, 1.0, 1.0, 1.0, 1.0, 1.0, 1.0, 1.0, 1.0, 1.0, 1.0, 1.0, 1.0, 1.0, 1.0, 1.0, 1.0, 1.0, 1.0, 1.0, 1.0, 1.0, 1.0, 1.0, 1.0, 1.0, 1.0, 1.0, 1.0, 1.0, 1.0, 1.0, 1.0, 1.0, 1.0, 1.0, 1.0, 1.0, 1.0, 1.0, 1.0, 1.0, 1.0, 1.0, 1.0, 1.0, 1.0, 1.0, 1.0, 1.0, 1.0, 1.0, 1.0, 1.0, 1.0, 1.0, 1.0, 1.0, 1.0, 1.0, 1.0, 1.0, 1.0, 1.0, 1.0, 1.0, 1.0, 1.0, 1.0, 1.0, 1.0, 1.0, 1.0, 1.0, 1.0, 1.0, 1.0, 1.0, 1.0, 1.0, 1.0, 1.0, 1.0, 1.0, 1.0, 1.0, 1.0, 1.0, 1.0, 1.0, 1.0, 1.0, 1.0, 1.0, 1.0, 1.0, 1.0, 1.0, 1.0, 1.0, 1.0, 1.0, 1.0, 1.0, 1.0, 1.0, 1.0, 1.0, 1.0, 1.0, 1.0, 1.0, 1.0, 1.0, 1.0, 1.0, 1.0, 1.0, 1.0, 1.0, 1.0, 1.0, 1.0, 1.0, 1.0, 1.0, 1.0, 1.0, 1.0, 1.0, 1.0, 1.0, 1.0, 1.0, 1.0, 1.0, 1.0, 1.0, 1.0, 1.0, 1.0, 1.0, 1.0, 1.0, 1.0, 1.0, 1.0, 1.0, 1.0, 1.0, 1.0, 1.0, 1.0, 1.0, 1.0, 1.0, 1.0, 1.0, 1.0, 1.0, 1.0, 1.0, 1.0, 1.0, 1.0, 1.0, 1.0, 1.0, 1.0, 1.0, 1.0, 1.0, 1.0, 1.0, 1.0, 1.0, 1.0, 1.0, 1.0, 1.0, 1.0, 1.0, 1.0, 1.0, 1.0, 1.0, 1.0, 1.0, 1.0, 1.0, 1.0, 1.0, 1.0, 1.0, 1.0, 1.0, 1.0, 1.0, 1.0, 1.0, 1.0, 1.0, 1.0, 1.0, 1.0, 1.0, 1.0, 1.0, 1.0, 1.0, 1.0, 1.0, 1.0, 1.0, 1.0, 1.0, 1.0, 1.0, 1.0, 1.0, 1.0, 1.0, 1.0, 1.0, 1.0, 1.0, 1.0, 1.0, 1.0, 1.0, 1.0, 1.0, 1.0, 1.0, 1.0, 1.0, 1.0, 1.0, 1.0, 1.0, 1.0, 1.0, 1.0, 1.0, 1.0, 1.0, 1.0, 1.0, 1.0, 1.0, 1.0, 1.0, 1.0, 1.0, 1.0, 1.0, 1.0, 1.0, 1.0, 1.0, 1.0, 1.0, 1.0, 1.0, 1.0, 1.0, 1.0, 1.0, 1.0, 1.0, 1.0, 1.0, 1.0, 1.0, 1.0, 1.0, 1.0, 1.0, 1.0, 1.0, 1.0, 1.0, 1.0, 1.0, 1.0, 1.0, 1.0, 1.0, 1.0, 1.0, 1.0, 1.0, 1.0, 1.0, 1.0, 1.0, 1.0, 1.0, 1.0, 1.0, 1.0, 1.0, 1.0, 1.0, 1.0, 1.0, 1.0, 1.0, 1.0, 1.0, 1.0, 1.0, 1.0, 1.0, 1.0, 1.0, 1.0, 1.0, 1.0, 1.0, 1.0, 1.0, 1.0, 1.0, 1.0, 1.0, 1.0, 1.0, 1.0, 1.0, 1.0, 1.0, 1.0, 1.0, 1.0, 1.0, 1.0, 1.0, 1.0, 1.0, 1.0, 1.0, 1.0, 1.0, 1.0, 1.0, 1.0, 1.0, 1.0, 1.0, 1.0, 1.0, 1.0, 1.0, 1.0, 1.0, 1.0, 1.0, 1.0, 1.0, 1.0, 1.0, 1.0, 1.0, 1.0, 1.0, 1.0, 1.0, 1.0, 1.0, 1.0, 1.0, 1.0, 1.0, 1.0, 1.0, 1.0, 1.0, 1.0, 1.0, 1.0, 1.0, 1.0, 1.0, 1.0, 1.0, 1.0, 1.0, 1.0, 1.0, 1.0, 1.0, 1.0, 1.0, 1.0, 1.0, 1.0, 1.0, 1.0, 1.0, 1.0, 1.0, 1.0, 1.0, 1.0, 1.0, 1.0, 1.0, 1.0, 1.0, 1.0, 1.0, 1.0, 1.0, 1.0, 1.0, 1.0, 1.0, 1.0, 1.0, 1.0, 1.0, 1.0, 1.0, 1.0, 1.0, 1.0, 1.0, 1.0, 1.0, 1.0, 1.0, 1.0, 1.0, 1.0, 1.0, 1.0, 1.0, 1.0, 1.0, 1.0, 1.0, 1.0, 1.0, 1.0, 1.0, 1.0, 1.0, 1.0, 1.0, 1.0, 1.0, 1.0, 1.0, 1.0, 1.0, 1.0, 1.0, 1.0, 1.0, 1.0, 1.0, 1.0, 1.0, 1.0, 1.0, 1.0, 1.0, 1.0, 1.0, 1.0, 1.0, 1.0, 1.0, 1.0, 1.0, 1.0, 1.0, 1.0, 1.0, 1.0, 1.0, 1.0, 1.0, 1.0, 1.0, 1.0, 1.0, 1.0, 1.0, 1.0, 1.0, 1.0, 1.0, 1.0, 1.0, 1.0, 1.0, 1.0, 1.0, 1.0, 1.0, 1.0, 1.0, 1.0, 1.0, 1.0, 1.0, 1.0, 1.0, 1.0, 1.0, 1.0, 1.0, 1.0, 1.0, 1.0, 1.0, 1.0, 1.0, 1.0, 1.0, 1.0, 1.0, 1.0, 1.0, 1.0, 1.0, 1.0, 1.0, 1.0, 1.0, 1.0, 1.0, 1.0, 1.0, 1.0, 1.0, 1.0, 1.0, 1.0, 1.0, 1.0, 1.0, 1.0, 1.0, 1.0, 1.0, 1.0, 1.0, 1.0, 1.0, 1.0, 1.0, 1.0, 1.0, 1.0, 1.0, 1.0, 1.0, 1.0, 1.0, 1.0, 1.0, 1.0, 1.0, 1.0, 1.0, 1.0, 1.0, 1.0, 1.0, 1.0, 1.0, 1.0, 1.0, 1.0, 1.0, 1.0, 1.0, 1.0, 1.0, 1.0, 1.0, 1.0, 1.0, 1.0, 1.0, 1.0, 1.0, 1.0, 1.0, 1.0, 1.0, 1.0, 1.0, 1.0, 1.0, 1.0, 1.0, 1.0, 1.0, 1.0, 1.0, 1.0, 1.0, 1.0, 1.0, 1.0, 1.0, 1.0, 1.0, 1.0, 1.0, 1.0, 1.0, 1.0, 1.0, 1.0, 1.0, 1.0, 1.0, 1.0, 1.0, 1.0, 1.0, 1.0, 1.0, 1.0, 1.0, 1.0, 1.0, 1.0, 1.0, 1.0, 1.0, 1.0, 1.0, 1.0, 1.0, 1.0, 1.0, 1.0, 1.0, 1.0, 1.0, 1.0, 1.0, 1.0, 1.0, 1.0, 1.0, 1.0, 1.0, 1.0, 1.0, 1.0, 1.0, 1.0, 1.0, 1.0, 1.0, 1.0, 1.0, 1.0, 1.0, 1.0, 1.0, 1.0, 1.0, 1.0, 1.0, 1.0, 1.0, 1.0, 1.0, 1.0, 1.0, 1.0, 1.0, 1.0, 1.0, 1.0, 1.0, 1.0, 1.0, 1.0, 1.0, 1.0, 1.0, 1.0, 1.0, 1.0, 1.0, 1.0, 1.0, 1.0, 1.0, 1.0, 1.0, 1.0, 1.0, 1.0, 1.0, 1.0, 1.0, 1.0, 1.0, 1.0, 1.0, 1.0, 1.0, 1.0, 1.0, 1.0, 1.0, 1.0, 1.0, 1.0, 1.0, 1.0, 1.0, 1.0, 1.0, 1.0, 1.0, 1.0, 1.0, 1.0, 1.0, 1.0, 1.0, 1.0, 1.0, 1.0, 1.0, 1.0, 1.0, 1.0, 1.0, 1.0, 1.0, 1.0, 1.0, 1.0, 1.0, 1.0, 1.0, 1.0, 1.0, 1.0, 1.0, 1.0, 1.0, 1.0, 1.0, 1.0, 1.0, 1.0, 1.0, 1.0, 1.0, 1.0, 1.0, 1.0, 1.0, 1.0, 1.0, 1.0, 1.0, 1.0, 1.0, 1.0, 1.0, 1.0, 1.0, 1.0, 1.0, 1.0, 1.0, 1.0, 1.0, 1.0, 1.0, 1.0, 1.0, 1.0, 1.0, 1.0, 1.0, 1.0, 1.0, 1.0, 1.0, 1.0, 1.0, 1.0, 1.0, 1.0, 1.0, 1.0, 1.0, 1.0, 1.0, 1.0, 1.0, 1.0, 1.0, 1.0, 1.0, 1.0, 1.0, 1.0, 1.0, 1.0, 1.0, 1.0, 1.0, 1.0, 1.0, 1.0, 1.0, 1.0, 1.0, 1.0, 1.0, 1.0, 1.0, 1.0, 1.0, 1.0, 1.0, 1.0, 1.0, 1.0, 1.0, 1.0])
me_bridge_pillar.materials.append(mat_uv_basaltkit_1)
me_bridge_pillar.materials.append(mat_uv_basaltkit_2)
me_bridge_pillar.materials.append(mat_uv_flagstones_c12)
me_bridge_pillar.use_paint_bone_selection = False
me_bridge_pillar.use_paint_mask_vertex = True
me_bridge_pillar.update()
me_plane_004 = bpy.data.meshes.new('Plane.004')
me_plane_004.from_pydata([(-7.0, 8.0, 0.0), (7.0, 8.0, 0.0), (-7.0, 12.0, 0.0), (7.0, 12.0, 0.0), (-7.0, 8.0, -4.0), (7.0, 8.0, -4.0), (-7.0, 12.0, -4.0), (7.0, 12.0, -4.0)], [], [(0, 1, 3, 2), (3, 1, 5, 7), (0, 2, 6, 4), (6, 7, 5, 4)])
me_plane_004.polygons.foreach_set('use_smooth', [True] * 4)
_uv = me_plane_004.uv_layers.new(name='UVMap')
_uv.uv.foreach_set('vector', [-0.9, 0.1, 1.9, 0.1, 1.9, 0.9, -0.9, 0.9, 0.9, 0.9, 0.1, 0.9, 0.1, 0.1, 0.9, 0.1, 0.1, 0.9, 0.9, 0.9, 0.9, 0.1, 0.1, 0.1, -0.9, 0.9, 1.9, 0.9, 1.9, 0.1, -0.9, 0.1])
_ca = me_plane_004.color_attributes.new('Attribute', 'BYTE_COLOR', 'CORNER')
_ca.data.foreach_set('color', [1.0, 1.0, 1.0, 1.0, 1.0, 1.0, 1.0, 1.0, 1.0, 1.0, 1.0, 1.0, 1.0, 1.0, 1.0, 1.0, 1.0, 1.0, 1.0, 1.0, 1.0, 1.0, 1.0, 1.0, 1.0, 1.0, 1.0, 1.0, 1.0, 1.0, 1.0, 1.0, 1.0, 1.0, 1.0, 1.0, 1.0, 1.0, 1.0, 1.0, 1.0, 1.0, 1.0, 1.0, 1.0, 1.0, 1.0, 1.0, 1.0, 1.0, 1.0, 1.0, 1.0, 1.0, 1.0, 1.0, 1.0, 1.0, 1.0, 1.0, 1.0, 1.0, 1.0, 1.0])
me_plane_004.materials.append(mat_uv_basaltkit_1)
me_plane_004.use_paint_bone_selection = False
me_plane_004.use_paint_mask_vertex = True
me_plane_004.update()
me_bridge_pillar_001 = bpy.data.meshes.new('Bridge_Pillar.001')
me_bridge_pillar_001.from_pydata([(-6.0, -6.0, -0.25), (-6.0, 6.0, -0.25), (-6.0, -6.0, -0.5), (-6.0, 6.0, -0.5), (2.0, -6.0, -0.25), (2.0, 6.0, -0.25), (2.0, -6.0, -0.5), (2.0, 6.0, -0.5)], [], [(5, 4, 6, 7), (1, 3, 2, 0), (2, 6, 4, 0), (3, 7, 6, 2), (0, 4, 5, 1), (5, 7, 3, 1)])
me_bridge_pillar_001.polygons.foreach_set('material_index', [2, 2, 2, 2, 2, 2])
_uv = me_bridge_pillar_001.uv_layers.new(name='UVMap')
_uv.uv.foreach_set('vector', [2.01, 4.031, 2.01, -2.031, 2.01, 0.9369, 2.01, 4.031, 4.031, 1.063, 4.031, 0.9369, -2.031, 0.9369, -2.031, 1.063, -2.031, 0.9369, 2.01, 0.9369, 2.01, 1.063, -2.031, 1.063, -2.031, 4.031, 2.01, 4.031, 2.01, -2.031, -2.031, -2.031, -2.031, -2.031, 2.01, -2.031, 2.01, 4.031, -2.031, 4.031, 2.01, 1.063, 2.01, 0.9369, -2.031, 0.9369, -2.031, 1.063])
_ca = me_bridge_pillar_001.color_attributes.new('Attribute', 'BYTE_COLOR', 'CORNER')
_ca.data.foreach_set('color', [1.0, 1.0, 1.0, 1.0, 1.0, 1.0, 1.0, 1.0, 1.0, 1.0, 1.0, 1.0, 1.0, 1.0, 1.0, 1.0, 1.0, 1.0, 1.0, 1.0, 1.0, 1.0, 1.0, 1.0, 1.0, 1.0, 1.0, 1.0, 1.0, 1.0, 1.0, 1.0, 1.0, 1.0, 1.0, 1.0, 1.0, 1.0, 1.0, 1.0, 1.0, 1.0, 1.0, 1.0, 1.0, 1.0, 1.0, 1.0, 1.0, 1.0, 1.0, 1.0, 1.0, 1.0, 1.0, 1.0, 1.0, 1.0, 1.0, 1.0, 1.0, 1.0, 1.0, 1.0, 1.0, 1.0, 1.0, 1.0, 1.0, 1.0, 1.0, 1.0, 1.0, 1.0, 1.0, 1.0, 1.0, 1.0, 1.0, 1.0, 1.0, 1.0, 1.0, 1.0, 1.0, 1.0, 1.0, 1.0, 1.0, 1.0, 1.0, 1.0, 1.0, 1.0, 1.0, 1.0])
me_bridge_pillar_001.materials.append(mat_uv_basaltkit_1)
me_bridge_pillar_001.materials.append(mat_uv_basaltkit_2)
me_bridge_pillar_001.materials.append(mat_uv_flagstones_c12)
me_bridge_pillar_001.use_paint_bone_selection = False
me_bridge_pillar_001.use_paint_mask_vertex = True
me_bridge_pillar_001.update()
me_cube = bpy.data.meshes.new('Cube')
me_cube.from_pydata([(-4.0, -1.5, -0.5), (-4.0, -1.5, 0.0), (-4.0, 0.0, -0.5), (-4.0, 0.0, 0.0), (0.0, -1.5, -0.5), (0.0, -1.5, 0.0), (0.0, 0.0, -0.5), (0.0, 0.0, 0.0)], [], [(0, 1, 3, 2), (2, 3, 7, 6), (6, 7, 5, 4), (4, 5, 1, 0), (2, 6, 4, 0), (7, 3, 1, 5)])
_uv = me_cube.uv_layers.new(name='UVMap')
_uv.uv.foreach_set('vector', [0.288, 0.4152, 0.288, 0.5848, 0.712, 0.5848, 0.712, 0.4152, -0.3479, 0.4152, -0.3479, 0.5848, 1.348, 0.5848, 1.348, 0.4152, 0.712, 0.4152, 0.712, 0.5848, 0.288, 0.5848, 0.288, 0.4152, 1.348, 0.4152, 1.348, 0.5848, -0.3479, 0.5848, -0.3479, 0.4152, -0.08661, 0.7078, 1.094, 0.7078, 1.094, 0.2649, -0.08661, 0.2649, 1.094, 0.7078, -0.08661, 0.7078, -0.08661, 0.2649, 1.094, 0.2649])
me_cube.materials.append(mat_uv_planks_c12)
me_cube.update()
me_cube_001 = bpy.data.meshes.new('Cube.001')
me_cube_001.from_pydata([(-7.0, 0.0, -3.0), (-7.0, 12.0, -3.0), (7.0, 0.0, -3.0), (6.0, -5.96e-08, 0.0), (7.0, 12.0, -3.0), (6.0, 12.0, 0.0), (-7.0, 0.0, 0.0), (-7.0, 12.0, 0.0), (7.0, 12.0, 0.0), (7.0, 0.0, 0.0), (-6.0, 12.0, 0.0), (-6.0, 0.0, 0.0), (6.0, 12.0, -0.25), (6.0, -5.96e-08, -0.25), (-6.0, 0.0, -0.25), (-6.0, 12.0, -0.25), (5.828, 12.0, -3.0), (5.0, 12.0, -3.828), (-5.0, 12.0, -3.828), (-5.828, 12.0, -3.0), (-5.828, 0.0, -3.0), (-5.0, 0.0, -3.828), (5.0, 0.0, -3.828), (5.828, 0.0, -3.0), (5.0, 12.0, -5.0), (-5.0, 12.0, -5.0), (-5.0, 0.0, -5.0), (5.0, 0.0, -5.0), (4.0, 12.0, -5.0), (1.0, 12.0, -4.0), (-1.0, 12.0, -4.0), (-4.0, 12.0, -5.0), (-4.0, 0.0, -5.0), (-1.0, 0.0, -4.0), (1.0, 0.0, -4.0), (4.0, 0.0, -5.0), (1.0, 12.0, -5.0), (-1.0, 12.0, -5.0)], [], [(8, 4, 5), (6, 7, 1, 0), (6, 0, 11), (8, 9, 2, 4), (10, 11, 14, 15), (20, 0, 1, 19), (11, 10, 7, 6), (5, 3, 9, 8), (2, 9, 3), (1, 7, 10), (12, 15, 14, 13), (3, 5, 12, 13), (11, 0, 14), (2, 14, 23), (14, 2, 13), (13, 2, 3), (5, 4, 12), (1, 12, 19), (12, 1, 15), (15, 1, 10), (12, 4, 16), (12, 16, 17), (12, 17, 18), (12, 18, 19), (14, 0, 20), (14, 20, 21), (14, 21, 22), (14, 22, 23), (2, 23, 16, 4), (23, 22, 17, 16), (25, 18, 31), (21, 20, 19, 18), (32, 26, 25, 31), (21, 18, 25, 26), (27, 22, 35), (17, 22, 27, 24), (21, 26, 32), (21, 32, 33), (22, 21, 33, 34), (22, 34, 35), (27, 35, 28, 24), (35, 34, 29, 28), (34, 33, 30, 29), (33, 32, 31, 30), (17, 24, 28), (17, 28, 29), (18, 17, 29, 30), (18, 30, 31), (30, 29, 36, 37), (31, 30, 37), (29, 28, 36)])
me_cube_001.polygons.foreach_set('material_index', [0, 0, 0, 0, 0, 0, 0, 0, 0, 0, 1, 0, 0, 0, 0, 0, 0, 0, 0, 0, 0, 0, 0, 0, 0, 0, 0, 0, 0, 0, 0, 0, 0, 0, 0, 0, 0, 0, 0, 0, 0, 0, 0, 0, 0, 0, 0, 0, 0, 0, 0])
_uv = me_cube_001.uv_layers.new(name='UVMap')
_uv.uv.foreach_set('vector', [1.9, 0.5, 1.9, -0.1, 1.7, 0.5, -1.9, 0.5, 0.5, 0.5, 0.5, -0.1, -1.9, -0.1, -0.9, 0.5, -0.9, -0.1, -0.7, 0.5, 0.5, 0.5, -1.9, 0.5, -1.9, -0.1, 0.5, -0.1, 0.5, 0.5, -1.9, 0.5, -1.9, 0.45, 0.5, 0.45, -0.6657, -1.9, -0.9, -1.9, -0.9, 0.5, -0.6657, 0.5, -0.7, -1.9, -0.7, 0.5, -0.9, 0.5, -0.9, -1.9, 1.7, 0.5, 1.7, -1.9, 1.9, -1.9, 1.9, 0.5, 1.9, -0.1, 1.9, 0.5, 1.7, 0.5, -0.9, -0.1, -0.9, 0.5, -0.7, 0.5, 4.0, -4.0, -2.0, -4.0, -2.0, -10.0, 4.0, -10.0, -1.9, 0.5, 0.5, 0.5, 0.5, 0.45, -1.9, 0.45, -0.7, 0.5, -0.9, -0.1, -0.7, 0.45, 1.9, -0.1, -0.7, 0.45, 1.666, -0.1, -0.7, 0.45, 1.9, -0.1, 1.7, 0.45, 1.7, 0.45, 1.9, -0.1, 1.7, 0.5, 1.7, 0.5, 1.9, -0.1, 1.7, 0.45, -0.9, -0.1, 1.7, 0.45, -0.6657, -0.1, 1.7, 0.45, -0.9, -0.1, -0.7, 0.45, -0.7, 0.45, -0.9, -0.1, -0.7, 0.5, 1.7, 0.45, 1.9, -0.1, 1.666, -0.1, 1.7, 0.45, 1.666, -0.1, 1.5, -0.2657, 1.7, 0.45, 1.5, -0.2657, -0.5, -0.2657, 1.7, 0.45, -0.5, -0.2657, -0.6657, -0.1, -0.7, 0.45, -0.9, -0.1, -0.6657, -0.1, -0.7, 0.45, -0.6657, -0.1, -0.5, -0.2657, -0.7, 0.45, -0.5, -0.2657, 1.5, -0.2657, -0.7, 0.45, 1.5, -0.2657, 1.666, -0.1, 1.9, -1.9, 1.666, -1.9, 1.666, 0.5, 1.9, 0.5, 1.666, -1.9, 1.5, -1.9, 1.5, 0.5, 1.666, 0.5, -0.5, -0.5, -0.5, -0.2657, -0.1, -0.5, -0.5, -1.9, -0.6657, -1.9, -0.6657, 0.5, -0.5, 0.5, -0.1, -1.9, -0.5, -1.9, -0.5, 0.5, -0.1, 0.5, -1.9, -0.2657, 0.5, -0.2657, 0.5, -0.5, -1.9, -0.5, 1.5, -0.5, 1.5, -0.2657, 1.1, -0.5, 0.5, -0.2657, -1.9, -0.2657, -1.9, -0.5, 0.5, -0.5, -0.5, -0.2657, -0.5, -0.5, -0.1, -0.5, -0.5, -0.2657, -0.1, -0.5, 0.3, -0.5, 1.5, -0.2657, -0.5, -0.2657, 0.3, -0.5, 0.7, -0.5, 1.5, -0.2657, 0.7, -0.5, 1.1, -0.5, 1.5, -1.9, 1.1, -1.9, 1.1, 0.5, 1.5, 0.5, 1.1, -1.9, 0.7, -1.9, 0.7, 0.5, 1.1, 0.5, 0.7, -1.9, 0.3, -1.9, 0.3, 0.5, 0.7, 0.5, 0.3, -1.9, -0.1, -1.9, -0.1, 0.5, 0.3, 0.5, 1.5, -0.2657, 1.5, -0.5, 1.1, -0.5, 1.5, -0.2657, 1.1, -0.5, 0.7, -0.5, -0.5, -0.2657, 1.5, -0.2657, 0.7, -0.5, 0.3, -0.5, -0.5, -0.2657, 0.3, -0.5, -0.1, -0.5, 0.3, -0.3, 0.7, -0.3, 0.7, -0.5, 0.3, -0.5, -0.3, -0.5, 0.3, -0.3, 0.3, -0.5, 0.7, -0.3, 1.3, -0.5, 0.7, -0.5])
me_cube_001.materials.append(mat_uv_basaltkit_1)
me_cube_001.materials.append(mat_uv_planks_c12)
me_cube_001.update()
me_cube_002 = bpy.data.meshes.new('Cube.002')
me_cube_002.from_pydata([(-7.0, 4.0, 0.0), (5.0, 4.0, -5.0), (5.0, 0.0, -5.0), (-5.0, 4.0, -10.0), (5.0, 4.0, -10.0), (-5.0, 0.0, -10.0), (5.0, 0.0, -10.0), (-7.0, 0.0, -3.0), (-5.0, 0.0, -5.0), (-5.828, 0.0, -3.0), (-5.0, 0.0, -3.828), (7.0, 0.0, -3.0), (5.0, 0.0, -3.828), (5.828, 0.0, -3.0), (7.0, 4.0, -3.0), (5.828, 4.0, -3.0), (5.0, 4.0, -3.828), (-5.0, 4.0, -5.0), (-7.0, 4.0, -3.0), (-5.0, 4.0, -3.828), (-5.828, 4.0, -3.0), (6.0, 0.0, 0.0), (6.0, 4.0, 0.0), (-7.0, 0.0, 0.0), (7.0, 4.0, 0.0), (7.0, 0.0, 0.0), (-6.0, 4.0, 0.0), (-6.0, 0.0, 0.0), (6.0, 4.0, -0.25), (6.0, 0.0, -0.25), (-6.0, 0.0, -0.25), (-6.0, 4.0, -0.25), (7.0, 4.0, 0.75), (7.0, 0.0, 0.75), (-6.0, 0.0, 0.75), (-7.0, 0.0, 0.75), (6.0, 4.0, 0.75), (6.0, 0.0, 0.75), (-6.0, 4.0, 0.75), (-7.0, 4.0, 0.75)], [], [(24, 25, 11, 14), (23, 0, 18, 7), (8, 17, 3, 5), (3, 4, 6, 5), (1, 2, 6, 4), (2, 8, 5, 6), (17, 1, 4, 3), (17, 8, 10, 19), (19, 10, 9, 20), (20, 9, 7, 18), (2, 1, 16, 12), (12, 16, 15, 13), (13, 15, 14, 11), (26, 27, 30, 31), (23, 27, 34, 35), (24, 22, 36, 32), (28, 31, 30, 29), (21, 22, 28, 29), (34, 38, 39, 35), (36, 37, 33, 32), (0, 23, 35, 39), (21, 25, 33, 37), (22, 21, 37, 36), (26, 0, 39, 38), (25, 24, 32, 33), (27, 26, 38, 34)])
me_cube_002.polygons.foreach_set('material_index', [1, 1, 1, 0, 1, 1, 1, 0, 0, 0, 0, 0, 0, 0, 1, 1, 2, 0, 0, 0, 1, 1, 1, 1, 1, 1])
_uv = me_cube_002.uv_layers.new(name='UVMap')
_uv.uv.foreach_set('vector', [1.015, 0.8142, -0.007553, 0.8142, -0.007553, 0.04751, 1.015, 0.04751, -0.007553, 0.8142, 1.015, 0.8142, 1.015, 0.04751, -0.007552, 0.04751, -1.5, 1.0, -0.7, 1.0, -0.7, 0.0, -1.5, 0.0, -0.5, -0.7, 1.5, -0.7, 1.5, -1.5, -0.5, -1.5, -0.7, 1.0, -1.5, 1.0, -1.5, 0.0, -0.7, 0.0, 1.5, 1.0, -0.5, 1.0, -0.5, 0.0, 1.5, 0.0, -0.5, 1.0, 1.5, 1.0, 1.5, 0.0, -0.5, 0.0, -0.7, 3.5, -1.5, 3.5, -1.5, 3.734, -0.7, 3.734, -0.5, -0.7, -0.5, -1.5, -0.6657, -1.5, -0.6657, -0.7, -0.6657, -0.7, -0.6657, -1.5, -0.9, -1.5, -0.9, -0.7, -1.5, 3.5, -0.7, 3.5, -0.7, 3.734, -1.5, 3.734, 1.5, -1.5, 1.5, -0.7, 1.666, -0.7, 1.666, -1.5, 1.666, -1.5, 1.666, -0.7, 1.9, -0.7, 1.9, -1.5, -0.7, 4.5, -1.5, 4.5, -1.5, 4.45, -0.7, 4.45, 0.6352, 0.8555, 0.8352, 0.8555, 0.8352, 1.005, 0.6352, 1.005, 3.435, 0.8555, 3.235, 0.8555, 3.235, 1.005, 3.435, 1.005, 4.0, -2.0, -2.0, -2.0, -2.0, -4.0, 4.0, -4.0, -1.5, 4.5, -0.7, 4.5, -0.7, 4.45, -1.5, 4.45, -0.7, -1.5, -0.7, -0.7, -0.9, -0.7, -0.9, -1.5, 1.7, -0.7, 1.7, -1.5, 1.9, -1.5, 1.9, -0.7, 1.015, 0.8142, -0.007553, 0.8142, -0.007553, 1.006, 1.015, 1.006, 3.235, 0.8555, 3.435, 0.8555, 3.435, 1.005, 3.235, 1.005, 0.8352, 0.8555, 0.03516, 0.8555, 0.03516, 1.005, 0.8352, 1.005, 0.8352, 0.8555, 0.6352, 0.8555, 0.6352, 1.005, 0.8352, 1.005, -0.007553, 0.8142, 1.015, 0.8142, 1.015, 1.006, -0.007553, 1.006, 0.03516, 0.8555, 0.8352, 0.8555, 0.8352, 1.005, 0.03516, 1.005])
me_cube_002.materials.append(mat_uv_basaltkit_1)
me_cube_002.materials.append(mat_uv_basaltkit_2)
me_cube_002.materials.append(mat_uv_planks_c12)
me_cube_002.update()
me_bridge_pillar_004 = bpy.data.meshes.new('Bridge_Pillar.004')
me_bridge_pillar_004.from_pydata([(0.0, -6.47, 0.0), (0.0, 6.47, 0.0), (-44.0, -6.47, 0.0), (-44.0, 6.47, 0.0), (0.0, -6.47, -10.0), (0.0, 6.47, -10.0), (-44.0, -6.47, -10.0), (-44.0, 6.47, -10.0), (-44.0, 6.47, -5.0), (0.0, 6.47, -5.0), (0.0, -6.47, -5.0), (-44.0, -6.47, -5.0), (-32.0, 6.47, -6.0), (-12.0, 6.47, -6.0), (-12.0, -6.47, -6.0), (-32.0, -6.47, -6.0)], [], [(1, 3, 2, 0), (2, 11, 10, 0), (1, 9, 8, 3), (14, 13, 5, 4), (5, 13, 9), (6, 15, 11), (10, 14, 4), (11, 15, 14, 10), (8, 12, 7), (9, 13, 12, 8), (6, 7, 12, 15), (15, 12, 13, 14)])
me_bridge_pillar_004.polygons.foreach_set('material_index', [0, 1, 1, 0, 0, 0, 0, 0, 0, 0, 0, 0])
_uv = me_bridge_pillar_004.uv_layers.new(name='UVMap')
_uv.uv.foreach_set('vector', [4.9, 1.9, -3.9, 1.9, -3.9, -0.9, 4.9, -0.9, -3.9, 1.0, -3.9, 0.0, 4.9, 0.0, 4.9, 1.0, 4.9, 1.0, 4.9, 0.0, -3.9, 0.0, -3.9, 1.0, 2.5, -0.9, 2.5, 1.9, 4.9, 1.9, 4.9, -0.9, 4.9, 0.5, 2.5, 1.3, 4.9, 1.5, -3.9, 0.5, -1.5, 1.3, -3.9, 1.5, 4.9, 1.5, 2.5, 1.3, 4.9, 0.5, -3.9, 1.5, -1.5, 1.3, 2.5, 1.3, 4.9, 1.5, -3.9, 1.5, -1.5, 1.3, -3.9, 0.5, 4.9, 1.5, 2.5, 1.3, -1.5, 1.3, -3.9, 1.5, -3.9, -0.9, -3.9, 1.9, -1.5, 1.9, -1.5, -0.9, -1.5, -0.9, -1.5, 1.9, 2.5, 1.9, 2.5, -0.9])
_ca = me_bridge_pillar_004.color_attributes.new('Attribute', 'BYTE_COLOR', 'CORNER')
_ca.data.foreach_set('color', [1.0, 1.0, 1.0, 1.0, 1.0, 1.0, 1.0, 1.0, 1.0, 1.0, 1.0, 1.0, 1.0, 1.0, 1.0, 1.0, 1.0, 1.0, 1.0, 1.0, 1.0, 1.0, 1.0, 1.0, 1.0, 1.0, 1.0, 1.0, 1.0, 1.0, 1.0, 1.0, 1.0, 1.0, 1.0, 1.0, 1.0, 1.0, 1.0, 1.0, 1.0, 1.0, 1.0, 1.0, 1.0, 1.0, 1.0, 1.0, 1.0, 1.0, 1.0, 1.0, 1.0, 1.0, 1.0, 1.0, 1.0, 1.0, 1.0, 1.0, 1.0, 1.0, 1.0, 1.0, 1.0, 1.0, 1.0, 1.0, 1.0, 1.0, 1.0, 1.0, 1.0, 1.0, 1.0, 1.0, 1.0, 1.0, 1.0, 1.0, 1.0, 1.0, 1.0, 1.0, 1.0, 1.0, 1.0, 1.0, 1.0, 1.0, 1.0, 1.0, 1.0, 1.0, 1.0, 1.0, 1.0, 1.0, 1.0, 1.0, 1.0, 1.0, 1.0, 1.0, 1.0, 1.0, 1.0, 1.0, 1.0, 1.0, 1.0, 1.0, 1.0, 1.0, 1.0, 1.0, 1.0, 1.0, 1.0, 1.0, 1.0, 1.0, 1.0, 1.0, 1.0, 1.0, 1.0, 1.0, 1.0, 1.0, 1.0, 1.0, 1.0, 1.0, 1.0, 1.0, 1.0, 1.0, 1.0, 1.0, 1.0, 1.0, 1.0, 1.0, 1.0, 1.0, 1.0, 1.0, 1.0, 1.0, 1.0, 1.0, 1.0, 1.0, 1.0, 1.0, 1.0, 1.0, 1.0, 1.0, 1.0, 1.0, 1.0, 1.0, 1.0, 1.0, 1.0, 1.0, 1.0, 1.0, 1.0, 1.0, 1.0, 1.0, 1.0, 1.0])
me_bridge_pillar_004.materials.append(mat_uv_basaltkit_1)
me_bridge_pillar_004.materials.append(mat_uv_basaltkit_4)
me_bridge_pillar_004.materials.append(mat_uv_flagstones_c12)
me_bridge_pillar_004.use_mirror_x = True
me_bridge_pillar_004.use_paint_bone_selection = False
me_bridge_pillar_004.use_paint_mask_vertex = True
me_bridge_pillar_004.update()

# ---- objects
ob_entrance = bpy.data.objects.new('Entrance', me_plane_021)
ob_cave = bpy.data.objects.new('Cave', me_plane)
ob_cave_water = bpy.data.objects.new('Cave_Water', me_plane_001)
ob_bridge_pillar_001 = bpy.data.objects.new('Bridge_Pillar.001', me_bridge_pillar)
ob_bridge = bpy.data.objects.new('Bridge', None)
ob_bridge_pillar = bpy.data.objects.new('Bridge_Pillar', me_bridge_pillar)
ob_entrance_connector = bpy.data.objects.new('Entrance_Connector', me_plane_004)
ob_pillar_detail_001 = bpy.data.objects.new('Pillar_Detail.001', me_bridge_pillar_001)
ob_stairs = bpy.data.objects.new('Stairs', me_cube)
ob_bridge_smallarch = bpy.data.objects.new('Bridge_SmallArch', me_cube_001)
ob_bridge_smallpillar = bpy.data.objects.new('Bridge_SmallPillar', me_cube_002)
ob_bridge_arch = bpy.data.objects.new('Bridge_Arch', me_bridge_pillar_004)
ob_bridge_smallarch_001 = bpy.data.objects.new('Bridge_SmallArch.001', me_cube_001)
ob_bridge_smallpillar_001 = bpy.data.objects.new('Bridge_SmallPillar.001', me_cube_002)
ob_bridge_smallarch_002 = bpy.data.objects.new('Bridge_SmallArch.002', me_cube_001)
ob_bridgesection_upper = bpy.data.objects.new('BridgeSection_Upper', None)
ob_bridgesection = bpy.data.objects.new('BridgeSection', None)
ob_bridge_smallarch_003 = bpy.data.objects.new('Bridge_SmallArch.003', me_cube_001)
ob_bridge_smallpillar_002 = bpy.data.objects.new('Bridge_SmallPillar.002', me_cube_002)
ob_bridge_arch_001 = bpy.data.objects.new('Bridge_Arch.001', me_bridge_pillar_004)
ob_bridge_smallarch_004 = bpy.data.objects.new('Bridge_SmallArch.004', me_cube_001)
ob_bridge_smallpillar_003 = bpy.data.objects.new('Bridge_SmallPillar.003', me_cube_002)
ob_bridge_smallarch_005 = bpy.data.objects.new('Bridge_SmallArch.005', me_cube_001)
ob_bridgesection_upper_001 = bpy.data.objects.new('BridgeSection_Upper.001', None)
ob_bridgesection_001 = bpy.data.objects.new('BridgeSection.001', None)
ob_bridge_pillar_002 = bpy.data.objects.new('Bridge_Pillar.002', me_bridge_pillar)

# ---- transforms, parenting, visibility, modifiers, constraints
ob_entrance.location = (0.0, 0.0, 0.0)
_m = ob_entrance.modifiers.new('Auto Smooth', 'NODES')
_m.node_group = ng_auto_smooth
_gi = [s.identifier for s in ng_auto_smooth.interface.items_tree if s.item_type == 'SOCKET' and s.in_out == 'INPUT']
_m[_gi[1]] = 1.484  # Angle
ob_cave.location = (0.0, 8.0, -69.0)
ob_cave_water.parent = ob_cave
ob_cave_water.matrix_parent_inverse = Matrix(((1.0, -0.0, 0.0, -0.0), (-0.0, 1.0, -0.0, -8.0), (0.0, -0.0, 1.0, 69.0), (-0.0, 0.0, -0.0, 1.0)))
ob_cave_water.location = (0.0, 8.0, -29.53)
ob_bridge_pillar_001.parent = ob_bridge
ob_bridge_pillar_001.matrix_parent_inverse = Matrix(((1.0, -0.0, 0.0, -0.0), (-0.0, 1.0, -0.0, -8.0), (0.0, -0.0, 1.0, -0.0), (-0.0, 0.0, -0.0, 1.0)))
ob_bridge_pillar_001.location = (0.0, 77.0, 0.0)
ob_bridge_pillar_001.rotation_euler = (0.0, -0.0, 1.571)
_m = ob_bridge_pillar_001.modifiers.new('Auto Smooth', 'NODES')
_m.node_group = ng_auto_smooth
_gi = [s.identifier for s in ng_auto_smooth.interface.items_tree if s.item_type == 'SOCKET' and s.in_out == 'INPUT']
_m[_gi[1]] = 1.484  # Angle
ob_bridge.location = (0.0, 8.0, 0.0)
ob_bridge.show_name = True
ob_bridge.show_in_front = True
ob_bridge_pillar.parent = ob_bridge
ob_bridge_pillar.matrix_parent_inverse = Matrix(((1.0, -0.0, 0.0, -0.0), (-0.0, 1.0, -0.0, -8.0), (0.0, -0.0, 1.0, -0.0), (-0.0, 0.0, -0.0, 1.0)))
ob_bridge_pillar.location = (0.0, 19.0, 0.0)
ob_bridge_pillar.rotation_euler = (0.0, -0.0, -1.571)
_m = ob_bridge_pillar.modifiers.new('Auto Smooth', 'NODES')
_m.node_group = ng_auto_smooth
_gi = [s.identifier for s in ng_auto_smooth.interface.items_tree if s.item_type == 'SOCKET' and s.in_out == 'INPUT']
_m[_gi[1]] = 1.484  # Angle
ob_entrance_connector.parent = ob_entrance
ob_entrance_connector.location = (0.0, 0.0, 0.0)
_m = ob_entrance_connector.modifiers.new('Auto Smooth', 'NODES')
_m.node_group = ng_auto_smooth
_gi = [s.identifier for s in ng_auto_smooth.interface.items_tree if s.item_type == 'SOCKET' and s.in_out == 'INPUT']
_m[_gi[1]] = 1.484  # Angle
ob_pillar_detail_001.parent = ob_bridge_pillar
ob_pillar_detail_001.matrix_parent_inverse = Matrix(((1.0, -0.0, 0.0, -0.0), (-0.0, 1.0, -0.0, -19.0), (0.0, -0.0, 1.0, -0.0), (-0.0, 0.0, -0.0, 1.0)))
ob_pillar_detail_001.location = (0.0, 19.0, 0.0)
ob_pillar_detail_001.rotation_euler = (0.0, -0.0, 1.571)
_m = ob_pillar_detail_001.modifiers.new('Auto Smooth', 'NODES')
_m.node_group = ng_auto_smooth
_gi = [s.identifier for s in ng_auto_smooth.interface.items_tree if s.item_type == 'SOCKET' and s.in_out == 'INPUT']
_m[_gi[1]] = 1.484  # Angle
ob_stairs.parent = ob_pillar_detail_001
ob_stairs.matrix_parent_inverse = Matrix(((1.0, -0.0, 0.0, -0.0), (-0.0, 1.0, -0.0, -19.0), (0.0, -0.0, 1.0, -0.0), (-0.0, 0.0, -0.0, 1.0)))
ob_stairs.location = (6.0, 25.0, -0.25)
_m = ob_stairs.modifiers.new('Array', 'ARRAY')
_m.count = 10
_m.use_constant_offset = True
_m.constant_offset_displace = (0.0, -0.75, -0.5)
_m.use_relative_offset = False
ob_bridge_smallarch.parent = ob_bridgesection_upper
ob_bridge_smallarch.matrix_parent_inverse = Matrix(((1.0, -0.0, 0.0, -0.0), (-0.0, 1.0, -0.0, -26.0), (0.0, -0.0, 1.0, -0.0), (-0.0, 0.0, -0.0, 1.0)))
ob_bridge_smallarch.location = (0.0, 26.0, 0.0)
ob_bridge_smallpillar.parent = ob_bridgesection_upper
ob_bridge_smallpillar.matrix_parent_inverse = Matrix(((1.0, -0.0, 0.0, -0.0), (-0.0, 1.0, -0.0, -26.0), (0.0, -0.0, 1.0, -0.0), (-0.0, 0.0, -0.0, 1.0)))
ob_bridge_smallpillar.location = (0.0, 38.0, 0.0)
ob_bridge_arch.parent = ob_bridgesection
ob_bridge_arch.matrix_parent_inverse = Matrix(((1.0, -0.0, 0.0, -0.0), (-0.0, 1.0, -0.0, -26.0), (0.0, -0.0, 1.0, -0.0), (-0.0, 0.0, -0.0, 1.0)))
ob_bridge_arch.location = (-0.03, 26.0, -10.0)
ob_bridge_arch.rotation_euler = (0.0, -0.0, -1.571)
ob_bridge_arch.use_mesh_mirror_x = True
_m = ob_bridge_arch.modifiers.new('Auto Smooth', 'NODES')
_m.node_group = ng_auto_smooth
_gi = [s.identifier for s in ng_auto_smooth.interface.items_tree if s.item_type == 'SOCKET' and s.in_out == 'INPUT']
_m[_gi[1]] = 1.484  # Angle
ob_bridge_smallarch_001.parent = ob_bridgesection_upper
ob_bridge_smallarch_001.matrix_parent_inverse = Matrix(((1.0, -0.0, 0.0, -0.0), (-0.0, 1.0, -0.0, -26.0), (0.0, -0.0, 1.0, -0.0), (-0.0, 0.0, -0.0, 1.0)))
ob_bridge_smallarch_001.location = (0.0, 42.0, 0.0)
ob_bridge_smallpillar_001.parent = ob_bridgesection_upper
ob_bridge_smallpillar_001.matrix_parent_inverse = Matrix(((1.0, -0.0, 0.0, -0.0), (-0.0, 1.0, -0.0, -26.0), (0.0, -0.0, 1.0, -0.0), (-0.0, 0.0, -0.0, 1.0)))
ob_bridge_smallpillar_001.location = (0.0, 54.0, 0.0)
ob_bridge_smallarch_002.parent = ob_bridgesection_upper
ob_bridge_smallarch_002.matrix_parent_inverse = Matrix(((1.0, -0.0, 0.0, -0.0), (-0.0, 1.0, -0.0, -26.0), (0.0, -0.0, 1.0, -0.0), (-0.0, 0.0, -0.0, 1.0)))
ob_bridge_smallarch_002.location = (0.0, 58.0, 0.0)
ob_bridgesection_upper.parent = ob_bridgesection
ob_bridgesection_upper.matrix_parent_inverse = Matrix(((1.0, -0.0, 0.0, -0.0), (-0.0, 1.0, -0.0, -26.0), (0.0, -0.0, 1.0, -0.0), (-0.0, 0.0, -0.0, 1.0)))
ob_bridgesection_upper.location = (0.0, 26.0, 0.0)
ob_bridgesection_upper.show_name = True
ob_bridgesection_upper.show_in_front = True
ob_bridgesection.parent = ob_bridge
ob_bridgesection.matrix_parent_inverse = Matrix(((1.0, -0.0, 0.0, -0.0), (-0.0, 1.0, -0.0, -8.0), (0.0, -0.0, 1.0, -0.0), (-0.0, 0.0, -0.0, 1.0)))
ob_bridgesection.location = (0.0, 26.0, 0.0)
ob_bridgesection.show_name = True
ob_bridgesection.show_in_front = True
ob_bridge_smallarch_003.parent = ob_bridgesection_upper_001
ob_bridge_smallarch_003.matrix_parent_inverse = Matrix(((1.0, -0.0, 0.0, -0.0), (-0.0, 1.0, -0.0, -26.0), (0.0, -0.0, 1.0, -0.0), (-0.0, 0.0, -0.0, 1.0)))
ob_bridge_smallarch_003.location = (0.0, 26.0, 0.0)
ob_bridge_smallpillar_002.parent = ob_bridgesection_upper_001
ob_bridge_smallpillar_002.matrix_parent_inverse = Matrix(((1.0, -0.0, 0.0, -0.0), (-0.0, 1.0, -0.0, -26.0), (0.0, -0.0, 1.0, -0.0), (-0.0, 0.0, -0.0, 1.0)))
ob_bridge_smallpillar_002.location = (0.0, 38.0, 0.0)
ob_bridge_arch_001.parent = ob_bridgesection_001
ob_bridge_arch_001.matrix_parent_inverse = Matrix(((1.0, -0.0, 0.0, -0.0), (-0.0, 1.0, -0.0, -26.0), (0.0, -0.0, 1.0, -0.0), (-0.0, 0.0, -0.0, 1.0)))
ob_bridge_arch_001.location = (-0.03, 26.0, -10.0)
ob_bridge_arch_001.rotation_euler = (0.0, -0.0, -1.571)
ob_bridge_arch_001.use_mesh_mirror_x = True
_m = ob_bridge_arch_001.modifiers.new('Auto Smooth', 'NODES')
_m.node_group = ng_auto_smooth
_gi = [s.identifier for s in ng_auto_smooth.interface.items_tree if s.item_type == 'SOCKET' and s.in_out == 'INPUT']
_m[_gi[1]] = 1.484  # Angle
ob_bridge_smallarch_004.parent = ob_bridgesection_upper_001
ob_bridge_smallarch_004.matrix_parent_inverse = Matrix(((1.0, -0.0, 0.0, -0.0), (-0.0, 1.0, -0.0, -26.0), (0.0, -0.0, 1.0, -0.0), (-0.0, 0.0, -0.0, 1.0)))
ob_bridge_smallarch_004.location = (0.0, 42.0, 0.0)
ob_bridge_smallpillar_003.parent = ob_bridgesection_upper_001
ob_bridge_smallpillar_003.matrix_parent_inverse = Matrix(((1.0, -0.0, 0.0, -0.0), (-0.0, 1.0, -0.0, -26.0), (0.0, -0.0, 1.0, -0.0), (-0.0, 0.0, -0.0, 1.0)))
ob_bridge_smallpillar_003.location = (0.0, 54.0, 0.0)
ob_bridge_smallarch_005.parent = ob_bridgesection_upper_001
ob_bridge_smallarch_005.matrix_parent_inverse = Matrix(((1.0, -0.0, 0.0, -0.0), (-0.0, 1.0, -0.0, -26.0), (0.0, -0.0, 1.0, -0.0), (-0.0, 0.0, -0.0, 1.0)))
ob_bridge_smallarch_005.location = (0.0, 58.0, 0.0)
ob_bridgesection_upper_001.parent = ob_bridgesection_001
ob_bridgesection_upper_001.matrix_parent_inverse = Matrix(((1.0, -0.0, 0.0, -0.0), (-0.0, 1.0, -0.0, -26.0), (0.0, -0.0, 1.0, -0.0), (-0.0, 0.0, -0.0, 1.0)))
ob_bridgesection_upper_001.location = (0.0, 26.0, 0.0)
ob_bridgesection_upper_001.show_name = True
ob_bridgesection_upper_001.show_in_front = True
ob_bridgesection_001.parent = ob_bridge
ob_bridgesection_001.matrix_parent_inverse = Matrix(((1.0, -0.0, 0.0, -0.0), (-0.0, 1.0, -0.0, -8.0), (0.0, -0.0, 1.0, -0.0), (-0.0, 0.0, -0.0, 1.0)))
ob_bridgesection_001.location = (0.0, 84.0, 0.0)
ob_bridgesection_001.show_name = True
ob_bridgesection_001.show_in_front = True
ob_bridge_pillar_002.parent = ob_bridge
ob_bridge_pillar_002.matrix_parent_inverse = Matrix(((1.0, -0.0, 0.0, -0.0), (-0.0, 1.0, -0.0, -8.0), (0.0, -0.0, 1.0, -0.0), (-0.0, 0.0, -0.0, 1.0)))
ob_bridge_pillar_002.location = (0.0, 135.0, 0.0)
ob_bridge_pillar_002.rotation_euler = (0.0, -0.0, 1.571)
_m = ob_bridge_pillar_002.modifiers.new('Auto Smooth', 'NODES')
_m.node_group = ng_auto_smooth
_gi = [s.identifier for s in ng_auto_smooth.interface.items_tree if s.item_type == 'SOCKET' and s.in_out == 'INPUT']
_m[_gi[1]] = 1.484  # Angle

# ---- collection membership
col_collection.objects.link(ob_entrance)
col_collection.objects.link(ob_cave)
col_collection.objects.link(ob_cave_water)
col_collection.objects.link(ob_bridge_pillar_001)
col_collection.objects.link(ob_bridge)
col_collection.objects.link(ob_bridge_pillar)
col_collection.objects.link(ob_entrance_connector)
col_collection.objects.link(ob_pillar_detail_001)
col_collection.objects.link(ob_stairs)
col_collection.objects.link(ob_bridge_smallarch)
col_collection.objects.link(ob_bridge_smallpillar)
col_collection.objects.link(ob_bridge_arch)
col_collection.objects.link(ob_bridge_smallarch_001)
col_collection.objects.link(ob_bridge_smallpillar_001)
col_collection.objects.link(ob_bridge_smallarch_002)
col_collection.objects.link(ob_bridgesection_upper)
col_collection.objects.link(ob_bridgesection)
col_collection.objects.link(ob_bridge_smallarch_003)
col_collection.objects.link(ob_bridge_smallpillar_002)
col_collection.objects.link(ob_bridge_arch_001)
col_collection.objects.link(ob_bridge_smallarch_004)
col_collection.objects.link(ob_bridge_smallpillar_003)
col_collection.objects.link(ob_bridge_smallarch_005)
col_collection.objects.link(ob_bridgesection_upper_001)
col_collection.objects.link(ob_bridgesection_001)
col_collection.objects.link(ob_bridge_pillar_002)

# ---- scene / render settings (as saved in the file)
scene.frame_start = 1; scene.frame_end = 250; scene.frame_set(0)
scene.render.engine = 'BLENDER_EEVEE_NEXT'
scene.cycles.sampling_pattern = 'TABULATED_SOBOL'
scene.view_settings.view_transform = 'Filmic'
bpy.context.view_layer.update()

# ---- added for rendering (the .blend has no active camera and no usable light): camera, sun
cam_auto = bpy.data.cameras.new('AutoCamera')
cam_auto.lens = 50.0
cam_auto.sensor_width = 36.0
cam_auto.clip_end = 11247.3
ob_auto_camera = bpy.data.objects.new('AutoCamera', cam_auto)
scene.collection.objects.link(ob_auto_camera)
ob_auto_camera.location = (640.875, -537.05, 498.61)
ob_auto_camera.rotation_euler = (1.09748, -7.21219e-08, 0.694738)
scene.camera = ob_auto_camera
light_auto_sun = bpy.data.lights.new('AutoSun', 'SUN')
light_auto_sun.energy = 3.0
light_auto_sun.angle = 0.0523599
ob_auto_sun = bpy.data.objects.new('AutoSun', light_auto_sun)
scene.collection.objects.link(ob_auto_sun)
ob_auto_sun.rotation_euler = (0.872665, 0.174533, 0.523599)
bpy.context.view_layer.update()

